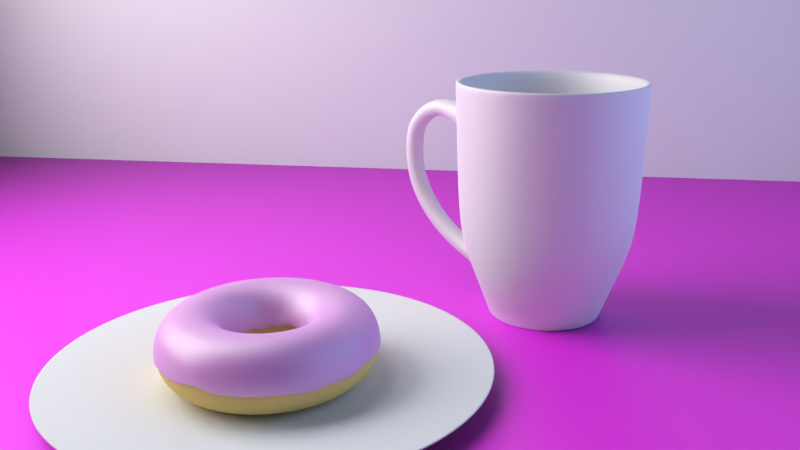 # Source: Donuts.blend  (saved by Blender 2.78.0; exported with 4.5.12 LTS)
import bpy
from mathutils import Matrix  # noqa: F401  (used for matrix-valued properties, if any)

bpy.ops.wm.read_factory_settings(use_empty=True)
scene = bpy.context.scene
scene.name = 'Scene'

# ---- collections
col_collection_1 = bpy.data.collections.new('Collection 1'); scene.collection.children.link(col_collection_1)
col_collection_2 = bpy.data.collections.new('Collection 2'); scene.collection.children.link(col_collection_2)
col_collection_3 = bpy.data.collections.new('Collection 3'); scene.collection.children.link(col_collection_3)
col_collection_3.hide_render = True
col_collection_3.hide_viewport = True

# ---- images (referenced by path relative to the original .blend; pixels are not part of the script)
import os
ASSET_DIR = os.environ.get("B2B_ASSET_DIR", "")  # directory of the original .blend (textures are referenced by path, not embedded)
HERE = os.path.dirname(os.path.abspath(__file__))  # packed textures are extracted next to this script under _unpacked/

def load_image(name, relpath, width, height, colorspace="sRGB"):
    """Load a texture the original file referenced (path relative to the .blend, or extracted next to this script)."""
    p = next((c for c in (os.path.join(HERE, relpath), os.path.join(ASSET_DIR, relpath)) if relpath and os.path.exists(c)), "")
    if p:
        img = bpy.data.images.load(p, check_existing=True)
        img.name = name
    else:  # same state as the original file: an image datablock whose file is absent (Cycles renders it pink)
        img = bpy.data.images.new(name, width, height)
        img.source = "FILE"
        img.filepath = "//" + (relpath or name)
    img.colorspace_settings.name = colorspace
    return img
img_woodfine26_col_3k_jpg_001 = load_image('WoodFine26_COL_3K.jpg.001', 'Texture/Weed1/WoodFine26_COL_3K.jpg', 1024, 1024, 'Non-Color')
img_woodfine26_nrm_3k_jpg_001 = load_image('WoodFine26_NRM_3K.jpg.001', 'Texture/Weed1/WoodFine26_NRM_3K.jpg', 1024, 1024, 'Non-Color')

# ---- materials (node trees are filled in below, after node groups)
mat_material_001 = bpy.data.materials.new('Material.001')
mat_material_001.alpha_threshold = 0.0
mat_material_001.roughness = 0.5
mat_material = bpy.data.materials.new('Material')
mat_material.alpha_threshold = 0.0
mat_material.roughness = 0.5
mat_wood = bpy.data.materials.new('wood')
mat_wood.alpha_threshold = 0.0
mat_wood.roughness = 0.5
mat_material_002 = bpy.data.materials.new('Material.002')
mat_material_002.alpha_threshold = 0.0
mat_material_002.roughness = 0.5
mat_sprinles_violet = bpy.data.materials.new('Sprinles_violet')
mat_sprinles_violet.alpha_threshold = 0.0
mat_sprinles_violet.roughness = 0.5
mat_sprinles_yellow = bpy.data.materials.new('Sprinles_yellow')
mat_sprinles_yellow.alpha_threshold = 0.0
mat_sprinles_yellow.roughness = 0.5
mat_sprinles_red = bpy.data.materials.new('Sprinles_Red')
mat_sprinles_red.alpha_threshold = 0.0
mat_sprinles_red.roughness = 0.5
mat_sprinkles_green = bpy.data.materials.new('Sprinkles_green')
mat_sprinkles_green.alpha_threshold = 0.0
mat_sprinkles_green.roughness = 0.5
mat_sprinles_blue = bpy.data.materials.new('Sprinles_Blue')
mat_sprinles_blue.alpha_threshold = 0.0
mat_sprinles_blue.roughness = 0.5

# ---- material node trees
mat_material_001.use_nodes = True; mat_material_001.node_tree.nodes.clear()
_N = mat_material_001.node_tree.nodes; _L = mat_material_001.node_tree.links
n0 = _N.new('ShaderNodeOutputMaterial'); n0.name = 'Material Output'; n0.location = (319, 300)
n1 = _N.new('ShaderNodeBsdfAnisotropic'); n1.name = 'Glossy BSDF'; n1.location = (-131, 189)
n1.distribution = 'GGX'
n1.inputs[1].default_value = 0.4743
n2 = _N.new('ShaderNodeMixShader'); n2.name = 'Mix Shader'; n2.location = (146, 225)
n2.inputs[0].default_value = 0.2091
n3 = _N.new('ShaderNodeBsdfDiffuse'); n3.name = 'Diffuse BSDF'; n3.location = (-131, 311)
n3.inputs[0].default_value = (0.8, 0.3685, 0.7994, 1.0)
_L.new(n2.outputs[0], n0.inputs[0])
_L.new(n1.outputs[0], n2.inputs[2])
_L.new(n3.outputs[0], n2.inputs[1])
n0.is_active_output = True
mat_material.use_nodes = True; mat_material.node_tree.nodes.clear()
_N = mat_material.node_tree.nodes; _L = mat_material.node_tree.links
n0 = _N.new('ShaderNodeOutputMaterial'); n0.name = 'Material Output'; n0.location = (300, 300)
n1 = _N.new('ShaderNodeBsdfDiffuse'); n1.name = 'Diffuse BSDF'; n1.location = (10, 300)
n1.inputs[0].default_value = (0.8, 0.6, 0.2183, 1.0)
_L.new(n1.outputs[0], n0.inputs[0])
n0.is_active_output = True
mat_wood.use_nodes = True; mat_wood.node_tree.nodes.clear()
_N = mat_wood.node_tree.nodes; _L = mat_wood.node_tree.links
n0 = _N.new('ShaderNodeOutputMaterial'); n0.name = 'Material Output'; n0.location = (516, 300)
n1 = _N.new('ShaderNodeBsdfDiffuse'); n1.name = 'Diffuse BSDF'; n1.location = (10, 300)
n2 = _N.new('ShaderNodeMixShader'); n2.name = 'Mix Shader'; n2.location = (296, 291)
n2.inputs[0].default_value = 0.2
n3 = _N.new('ShaderNodeBsdfAnisotropic'); n3.name = 'Glossy BSDF'; n3.location = (62, 163)
n3.distribution = 'GGX'
n3.inputs[1].default_value = 0.4472
n4 = _N.new('ShaderNodeTexImage'); n4.name = 'Image Texture'; n4.location = (-232, 304)
n4.width = 140
n4.image = img_woodfine26_col_3k_jpg_001
n5 = _N.new('ShaderNodeTexImage'); n5.name = 'Image Texture.001'; n5.location = (-413, -92)
n5.width = 140
n5.image = img_woodfine26_nrm_3k_jpg_001
n6 = _N.new('ShaderNodeNormalMap'); n6.name = 'Normal Map'; n6.location = (-189, 4)
_L.new(n1.outputs[0], n2.inputs[1])
_L.new(n2.outputs[0], n0.inputs[0])
_L.new(n3.outputs[0], n2.inputs[2])
_L.new(n4.outputs[0], n1.inputs[0])
_L.new(n5.outputs[0], n6.inputs[1])
_L.new(n6.outputs[0], n3.inputs[4])
_L.new(n6.outputs[0], n1.inputs[2])
n0.is_active_output = True
mat_material_002.use_nodes = True; mat_material_002.node_tree.nodes.clear()
_N = mat_material_002.node_tree.nodes; _L = mat_material_002.node_tree.links
n0 = _N.new('ShaderNodeOutputMaterial'); n0.name = 'Material Output'; n0.location = (460, 300)
n1 = _N.new('ShaderNodeBsdfDiffuse'); n1.name = 'Diffuse BSDF'; n1.location = (10, 300)
n1.inputs[0].default_value = (0.9888, 0.9038, 1.0, 1.0)
n2 = _N.new('ShaderNodeBsdfAnisotropic'); n2.name = 'Glossy BSDF'; n2.location = (9, 167)
n2.distribution = 'GGX'
n2.inputs[1].default_value = 0.7071
n3 = _N.new('ShaderNodeMixShader'); n3.name = 'Mix Shader'; n3.location = (240, 272)
_L.new(n1.outputs[0], n3.inputs[1])
_L.new(n3.outputs[0], n0.inputs[0])
_L.new(n2.outputs[0], n3.inputs[2])
n0.is_active_output = True
mat_sprinles_violet.use_nodes = True; mat_sprinles_violet.node_tree.nodes.clear()
_N = mat_sprinles_violet.node_tree.nodes; _L = mat_sprinles_violet.node_tree.links
n0 = _N.new('ShaderNodeOutputMaterial'); n0.name = 'Material Output'; n0.location = (460, 300)
n1 = _N.new('ShaderNodeBsdfDiffuse'); n1.name = 'Diffuse BSDF'; n1.location = (10, 300)
n1.inputs[0].default_value = (0.4291, 0.02859, 0.8, 1.0)
n2 = _N.new('ShaderNodeMixShader'); n2.name = 'Mix Shader'; n2.location = (240, 288)
n2.inputs[0].default_value = 0.04
n3 = _N.new('ShaderNodeBsdfAnisotropic'); n3.name = 'Glossy BSDF'; n3.location = (7, 159)
n3.distribution = 'GGX'
n3.inputs[1].default_value = 0.3162
_L.new(n1.outputs[0], n2.inputs[1])
_L.new(n2.outputs[0], n0.inputs[0])
_L.new(n3.outputs[0], n2.inputs[2])
n0.is_active_output = True
mat_sprinles_yellow.use_nodes = True; mat_sprinles_yellow.node_tree.nodes.clear()
_N = mat_sprinles_yellow.node_tree.nodes; _L = mat_sprinles_yellow.node_tree.links
n0 = _N.new('ShaderNodeOutputMaterial'); n0.name = 'Material Output'; n0.location = (460, 300)
n1 = _N.new('ShaderNodeBsdfDiffuse'); n1.name = 'Diffuse BSDF'; n1.location = (10, 300)
n1.inputs[0].default_value = (0.7661, 0.8, 0.03582, 1.0)
n2 = _N.new('ShaderNodeMixShader'); n2.name = 'Mix Shader'; n2.location = (240, 288)
n2.inputs[0].default_value = 0.04
n3 = _N.new('ShaderNodeBsdfAnisotropic'); n3.name = 'Glossy BSDF'; n3.location = (7, 159)
n3.distribution = 'GGX'
n3.inputs[1].default_value = 0.3162
_L.new(n1.outputs[0], n2.inputs[1])
_L.new(n2.outputs[0], n0.inputs[0])
_L.new(n3.outputs[0], n2.inputs[2])
n0.is_active_output = True
mat_sprinles_red.use_nodes = True; mat_sprinles_red.node_tree.nodes.clear()
_N = mat_sprinles_red.node_tree.nodes; _L = mat_sprinles_red.node_tree.links
n0 = _N.new('ShaderNodeOutputMaterial'); n0.name = 'Material Output'; n0.location = (460, 300)
n1 = _N.new('ShaderNodeBsdfDiffuse'); n1.name = 'Diffuse BSDF'; n1.location = (10, 300)
n1.inputs[0].default_value = (0.8, 0.03643, 0.02509, 1.0)
n2 = _N.new('ShaderNodeMixShader'); n2.name = 'Mix Shader'; n2.location = (240, 288)
n2.inputs[0].default_value = 0.04
n3 = _N.new('ShaderNodeBsdfAnisotropic'); n3.name = 'Glossy BSDF'; n3.location = (7, 159)
n3.distribution = 'GGX'
n3.inputs[1].default_value = 0.3162
_L.new(n1.outputs[0], n2.inputs[1])
_L.new(n2.outputs[0], n0.inputs[0])
_L.new(n3.outputs[0], n2.inputs[2])
n0.is_active_output = True
mat_sprinkles_green.use_nodes = True; mat_sprinkles_green.node_tree.nodes.clear()
_N = mat_sprinkles_green.node_tree.nodes; _L = mat_sprinkles_green.node_tree.links
n0 = _N.new('ShaderNodeOutputMaterial'); n0.name = 'Material Output'; n0.location = (460, 300)
n1 = _N.new('ShaderNodeBsdfDiffuse'); n1.name = 'Diffuse BSDF'; n1.location = (10, 300)
n1.inputs[0].default_value = (0.1132, 0.6222, 0.06327, 1.0)
n2 = _N.new('ShaderNodeMixShader'); n2.name = 'Mix Shader'; n2.location = (240, 288)
n2.inputs[0].default_value = 0.04
n3 = _N.new('ShaderNodeBsdfAnisotropic'); n3.name = 'Glossy BSDF'; n3.location = (7, 159)
n3.distribution = 'GGX'
n3.inputs[1].default_value = 0.3162
_L.new(n1.outputs[0], n2.inputs[1])
_L.new(n2.outputs[0], n0.inputs[0])
_L.new(n3.outputs[0], n2.inputs[2])
n0.is_active_output = True
mat_sprinles_blue.use_nodes = True; mat_sprinles_blue.node_tree.nodes.clear()
_N = mat_sprinles_blue.node_tree.nodes; _L = mat_sprinles_blue.node_tree.links
n0 = _N.new('ShaderNodeOutputMaterial'); n0.name = 'Material Output'; n0.location = (460, 300)
n1 = _N.new('ShaderNodeBsdfDiffuse'); n1.name = 'Diffuse BSDF'; n1.location = (10, 300)
n1.inputs[0].default_value = (0.2064, 0.3274, 0.8, 1.0)
n2 = _N.new('ShaderNodeMixShader'); n2.name = 'Mix Shader'; n2.location = (240, 288)
n2.inputs[0].default_value = 0.04
n3 = _N.new('ShaderNodeBsdfAnisotropic'); n3.name = 'Glossy BSDF'; n3.location = (7, 159)
n3.distribution = 'GGX'
n3.inputs[1].default_value = 0.3162
_L.new(n1.outputs[0], n2.inputs[1])
_L.new(n2.outputs[0], n0.inputs[0])
_L.new(n3.outputs[0], n2.inputs[2])
n0.is_active_output = True

# ---- world
world_world = bpy.data.worlds.new('World'); scene.world = world_world
world_world.use_nodes = True; world_world.node_tree.nodes.clear()
_N = world_world.node_tree.nodes; _L = world_world.node_tree.links
n0 = _N.new('ShaderNodeOutputWorld'); n0.name = 'World Output'; n0.location = (300, 300)
n1 = _N.new('ShaderNodeBackground'); n1.name = 'Background'; n1.location = (10, 300)
n1.inputs[0].default_value = (0.0, 0.0, 0.0, 1.0)
n1.inputs[1].default_value = 0.0
_L.new(n1.outputs[0], n0.inputs[0])
n0.is_active_output = True
world_world.color = (0.05088, 0.05088, 0.05088)
world_world.use_sun_shadow = False
world_world.sun_shadow_jitter_overblur = 0.0
world_world.cycles.sampling_method = 'MANUAL'

# ---- cameras
cam_camera = bpy.data.cameras.new('Camera')
cam_camera.clip_end = 100.0
cam_camera.lens = 35.0
cam_camera.sensor_width = 32.0
cam_camera.sensor_height = 18.0
cam_camera.ortho_scale = 7.314
cam_camera.dof.focus_distance = 0.0

# ---- lights
light_area_002 = bpy.data.lights.new('Area.002', 'AREA')
light_area_002.transmission_factor = 0.0
light_area_002.energy = 785.4
light_area_002.shadow_buffer_clip_start = 0.5
light_area_002.shadow_soft_size = 10.0
light_area_002.shadow_maximum_resolution = 0.006
light_area_002.use_absolute_resolution = True
light_area_002.size = 10.0
light_area_002.size_y = 0.1
light_area_001 = bpy.data.lights.new('Area.001', 'AREA')
light_area_001.color = (0.4125, 0.6212, 1.0)
light_area_001.transmission_factor = 0.0
light_area_001.energy = 1571.0
light_area_001.shadow_buffer_clip_start = 0.5
light_area_001.shadow_soft_size = 20.0
light_area_001.shadow_maximum_resolution = 0.006
light_area_001.use_absolute_resolution = True
light_area_001.size = 20.0
light_area_001.size_y = 0.1
light_area = bpy.data.lights.new('Area', 'AREA')
light_area.transmission_factor = 0.0
light_area.energy = 3142.0
light_area.shadow_buffer_clip_start = 0.5
light_area.shadow_soft_size = 15.29
light_area.shadow_maximum_resolution = 0.006
light_area.use_absolute_resolution = True
light_area.size = 15.29
light_area.size_y = 0.1

# ---- meshes
me_circle_001 = bpy.data.meshes.new('Circle.001')
me_circle_001.from_pydata([(7.848e-08, 0.7945, 0.0), (-0.155, 0.7792, 0.0), (-0.304, 0.734, 0.0), (-0.4414, 0.6606, 0.0), (-0.5618, 0.5618, 0.0), (-0.6606, 0.4414, 0.0), (-0.734, 0.304, 0.0), (-0.7792, 0.155, 0.0), (-0.7945, 4.395e-08, 0.0), (-0.7792, -0.155, 0.0), (-0.734, -0.304, 0.0), (-0.6606, -0.4414, 0.0), (-0.5618, -0.5618, 0.0), (-0.4414, -0.6606, 0.0), (-0.304, -0.734, 0.0), (-0.155, -0.7792, 0.0), (2.628e-07, -0.7945, 0.0), (0.155, -0.7792, 0.0), (0.304, -0.734, 0.0), (0.4414, -0.6606, 0.0), (0.5618, -0.5618, 0.0), (0.6606, -0.4414, 0.0), (0.734, -0.304, 0.0), (0.7792, -0.155, 0.0), (0.7945, 7.779e-07, 0.0), (0.7792, 0.155, 0.0), (0.734, 0.304, 0.0), (0.6606, 0.4414, 0.0), (0.5618, 0.5618, 0.0), (0.4414, 0.6606, 0.0), (0.304, 0.734, 0.0), (0.155, 0.7792, 0.0), (1.358e-07, 2.144, 0.1457), (-0.4183, 2.103, 0.1457), (-0.8205, 1.981, 0.1457), (-1.191, 1.783, 0.1457), (-1.516, 1.516, 0.1457), (-1.783, 1.191, 0.1457), (-1.981, 0.8205, 0.1457), (-2.103, 0.4183, 0.1457), (-2.144, -1.641e-07, 0.1457), (-2.103, -0.4183, 0.1457), (-1.981, -0.8205, 0.1457), (-1.783, -1.191, 0.1457), (-1.516, -1.516, 0.1457), (-1.191, -1.783, 0.1457), (-0.8205, -1.981, 0.1457), (-0.4183, -2.103, 0.1457), (8.344e-07, -2.144, 0.1457), (0.4183, -2.103, 0.1457), (0.8205, -1.981, 0.1457), (1.191, -1.783, 0.1457), (1.516, -1.516, 0.1457), (1.783, -1.191, 0.1457), (1.981, -0.8205, 0.1457), (2.103, -0.4183, 0.1457), (2.144, 1.744e-06, 0.1457), (2.103, 0.4183, 0.1457), (1.981, 0.8205, 0.1457), (1.783, 1.191, 0.1457), (1.516, 1.516, 0.1457), (1.191, 1.783, 0.1457), (0.8205, 1.981, 0.1457), (0.4183, 2.103, 0.1457), (-0.1951, 0.9808, 0.0), (0.0, 1.0, 0.0), (-0.3827, 0.9239, 0.0), (-0.5556, 0.8315, 0.0), (-0.7071, 0.7071, 0.0), (-0.8315, 0.5556, 0.0), (-0.9239, 0.3827, 0.0), (-0.9808, 0.1951, 0.0), (-1.0, 7.55e-08, 0.0), (-0.9808, -0.1951, 0.0), (-0.9239, -0.3827, 0.0), (-0.8315, -0.5556, 0.0), (-0.7071, -0.7071, 0.0), (-0.5556, -0.8315, 0.0), (-0.3827, -0.9239, 0.0), (-0.1951, -0.9808, 0.0), (3.258e-07, -1.0, 0.0), (0.1951, -0.9808, 0.0), (0.3827, -0.9239, 0.0), (0.5556, -0.8315, 0.0), (0.7071, -0.7071, 0.0), (0.8315, -0.5556, 0.0), (0.9239, -0.3827, 0.0), (0.9808, -0.1951, 0.0), (1.0, 9.656e-07, 0.0), (0.9808, 0.1951, 0.0), (0.9239, 0.3827, 0.0), (0.8315, 0.5556, 0.0), (0.7071, 0.7071, 0.0), (0.5556, 0.8315, 0.0), (0.3827, 0.9239, 0.0), (0.1951, 0.9808, 0.0), (-1.167, 1.746, 0.1401), (-0.8037, 1.94, 0.1401), (0.8037, 1.94, 0.1401), (1.167, 1.746, 0.1401), (0.4097, -2.06, 0.1401), (8.149e-07, -2.1, 0.1401), (-1.485, 1.485, 0.1401), (0.4097, 2.06, 0.1401), (0.8037, -1.94, 0.1401), (-1.746, 1.167, 0.1401), (1.306e-07, 2.1, 0.1401), (1.167, -1.746, 0.1401), (-1.94, 0.8037, 0.1401), (1.485, -1.485, 0.1401), (-2.06, 0.4097, 0.1401), (1.746, -1.167, 0.1401), (-2.1, -1.549e-07, 0.1401), (1.94, -0.8037, 0.1401), (-2.06, -0.4097, 0.1401), (2.06, -0.4097, 0.1401), (-1.94, -0.8037, 0.1401), (2.1, 1.714e-06, 0.1401), (-1.746, -1.167, 0.1401), (2.06, 0.4097, 0.1401), (-1.485, -1.485, 0.1401), (1.94, 0.8037, 0.1401), (-1.167, -1.746, 0.1401), (1.746, 1.167, 0.1401), (-0.8037, -1.94, 0.1401), (-0.4097, 2.06, 0.1401), (1.485, 1.485, 0.1401), (-0.4097, -2.06, 0.1401)], [], [(0, 31, 30, 29, 28, 27, 26, 25, 24, 23, 22, 21, 20, 19, 18, 17, 16, 15, 14, 13, 12, 11, 10, 9, 8, 7, 6, 5, 4, 3, 2, 1), (97, 96, 35, 34), (99, 98, 62, 61), (101, 100, 49, 48), (96, 102, 36, 35), (98, 103, 63, 62), (100, 104, 50, 49), (102, 105, 37, 36), (103, 106, 32, 63), (104, 107, 51, 50), (105, 108, 38, 37), (107, 109, 52, 51), (108, 110, 39, 38), (109, 111, 53, 52), (110, 112, 40, 39), (111, 113, 54, 53), (112, 114, 41, 40), (113, 115, 55, 54), (114, 116, 42, 41), (115, 117, 56, 55), (116, 118, 43, 42), (117, 119, 57, 56), (118, 120, 44, 43), (119, 121, 58, 57), (120, 122, 45, 44), (121, 123, 59, 58), (122, 124, 46, 45), (106, 125, 33, 32), (123, 126, 60, 59), (124, 127, 47, 46), (125, 97, 34, 33), (126, 99, 61, 60), (127, 101, 48, 47), (0, 1, 64, 65), (1, 2, 66, 64), (2, 3, 67, 66), (3, 4, 68, 67), (4, 5, 69, 68), (5, 6, 70, 69), (6, 7, 71, 70), (7, 8, 72, 71), (8, 9, 73, 72), (9, 10, 74, 73), (10, 11, 75, 74), (11, 12, 76, 75), (12, 13, 77, 76), (13, 14, 78, 77), (14, 15, 79, 78), (15, 16, 80, 79), (16, 17, 81, 80), (17, 18, 82, 81), (18, 19, 83, 82), (19, 20, 84, 83), (20, 21, 85, 84), (21, 22, 86, 85), (22, 23, 87, 86), (23, 24, 88, 87), (24, 25, 89, 88), (25, 26, 90, 89), (26, 27, 91, 90), (27, 28, 92, 91), (28, 29, 93, 92), (29, 30, 94, 93), (30, 31, 95, 94), (31, 0, 65, 95), (79, 80, 101, 127), (92, 93, 99, 126), (64, 66, 97, 125), (78, 79, 127, 124), (91, 92, 126, 123), (65, 64, 125, 106), (77, 78, 124, 122), (90, 91, 123, 121), (76, 77, 122, 120), (89, 90, 121, 119), (75, 76, 120, 118), (88, 89, 119, 117), (74, 75, 118, 116), (87, 88, 117, 115), (73, 74, 116, 114), (86, 87, 115, 113), (72, 73, 114, 112), (85, 86, 113, 111), (71, 72, 112, 110), (84, 85, 111, 109), (70, 71, 110, 108), (83, 84, 109, 107), (69, 70, 108, 105), (82, 83, 107, 104), (95, 65, 106, 103), (68, 69, 105, 102), (81, 82, 104, 100), (94, 95, 103, 98), (67, 68, 102, 96), (80, 81, 100, 101), (93, 94, 98, 99), (66, 67, 96, 97)])
me_circle_001.polygons.foreach_set('use_smooth', [True] * 97)
me_circle_001.use_remesh_preserve_volume = False
me_circle_001.use_remesh_preserve_attributes = False
me_circle_001.use_mirror_vertex_groups = False
me_circle_001.update()
me_torus_001 = bpy.data.meshes.new('Torus.001')
me_torus_001.from_pydata([(1.446, -6.221e-10, -0.03168), (0.6016, 0.0, 0.23), (1.428, 0.2262, -0.09828), (1.381, 0.2188, 0.23), (1.375, 0.4468, -0.08076), (1.33, 0.4321, 0.23), (1.17, 0.3801, 0.3984), (0.7323, 0.2379, 0.3984), (0.5722, 0.1859, 0.23), (0.5143, 0.1671, -0.02142), (1.288, 0.6564, -0.07664), (1.246, 0.6348, 0.23), (1.096, 0.5584, 0.3984), (0.891, 0.454, 0.46), (0.6861, 0.3496, 0.3984), (0.4807, 0.2449, -0.01903), (1.131, 0.8219, 0.23), (0.809, 0.5878, 0.46), (0.6229, 0.4526, 0.3984), (0.4364, 0.317, -0.06267), (1.022, 1.022, -0.01186), (0.9888, 0.9888, 0.23), (0.8697, 0.8697, 0.3984), (0.8499, 1.17, -0.03114), (0.4526, 0.6229, 0.3984), (0.3536, 0.4867, 0.23), (0.6348, 1.246, 0.23), (0.3496, 0.6861, 0.3984), (0.2731, 0.5361, 0.23), (0.4321, 1.33, 0.23), (0.309, 0.9511, 0.46), (0.2379, 0.7323, 0.3984), (0.1859, 0.5722, 0.23), (0.1924, 1.215, 0.3984), (1.175e-07, 1.446, -0.01884), (2.98e-08, 0.77, 0.3984), (2.98e-08, 0.6016, 0.23), (2.984e-08, 0.54, -0.05695), (-0.2262, 1.428, -0.04802), (-0.2188, 1.381, 0.23), (-0.1924, 1.215, 0.3984), (-0.1205, 0.7605, 0.3984), (-0.09412, 0.5942, 0.23), (-0.08417, 0.5314, -0.04873), (-0.3801, 1.17, 0.3984), (-0.6348, 1.246, 0.23), (-0.5584, 1.096, 0.3984), (-0.8499, 1.17, -0.05845), (-0.8219, 1.131, 0.23), (-0.723, 0.9951, 0.3984), (-0.3536, 0.4867, 0.23), (-0.3154, 0.4341, -0.0618), (-1.022, 1.022, -0.01858), (-0.8697, 0.8697, 0.3984), (-0.7071, 0.7071, 0.46), (-0.5445, 0.5445, 0.3984), (-0.4254, 0.4254, 0.23), (-0.3821, 0.3821, -0.03119), (-1.131, 0.8219, 0.23), (-0.4343, 0.3156, -0.08633), (-1.288, 0.6564, -0.04081), (-1.246, 0.6348, 0.23), (-0.891, 0.454, 0.46), (-1.33, 0.4321, 0.23), (-1.17, 0.3801, 0.3984), (-0.9511, 0.309, 0.46), (-0.5722, 0.1859, 0.23), (-0.5103, 0.1658, -0.02685), (-1.428, 0.2262, -0.07638), (-1.215, 0.1924, 0.3984), (-0.9877, 0.1564, 0.46), (-0.5942, 0.09412, 0.23), (-1.446, 1.258e-07, -0.004425), (-0.77, 6.732e-08, 0.3984), (-0.5342, 4.62e-08, -0.05492), (-0.9877, -0.1564, 0.46), (-0.5942, -0.09412, 0.23), (-1.375, -0.4468, -0.06813), (-1.33, -0.4321, 0.23), (-1.17, -0.3801, 0.3984), (-0.9511, -0.309, 0.46), (-0.7323, -0.2379, 0.3984), (-1.288, -0.6564, -0.08415), (-0.891, -0.454, 0.46), (-0.6229, -0.4526, 0.3984), (-0.437, -0.3175, -0.0007811), (-1.022, -1.022, -0.06073), (-0.4254, -0.4254, 0.23), (-0.3812, -0.3812, -0.01004), (-0.8499, -1.17, -0.08244), (-0.6564, -1.288, -0.05031), (-0.2731, -0.5361, 0.23), (-0.4468, -1.375, -0.001895), (-0.4321, -1.33, 0.23), (-0.3801, -1.17, 0.3984), (-0.309, -0.9511, 0.46), (-0.2379, -0.7323, 0.3984), (-0.2262, -1.428, -0.07356), (-0.2188, -1.381, 0.23), (-0.1924, -1.215, 0.3984), (-0.1205, -0.7605, 0.3984), (-0.08369, -0.5284, -0.04767), (1.175e-07, -1.446, -0.07508), (1.788e-07, -1.398, 0.23), (8.941e-08, -1.0, 0.46), (2.98e-08, -0.77, 0.3984), (2.98e-08, -0.6016, 0.23), (2.967e-08, -0.5391, -0.08012), (0.2262, -1.428, -0.08174), (0.1924, -1.215, 0.3984), (0.1564, -0.9877, 0.46), (0.09412, -0.5942, 0.23), (0.08361, -0.5279, -0.06552), (0.4468, -1.375, -0.07739), (0.4321, -1.33, 0.23), (0.3801, -1.17, 0.3984), (0.309, -0.9511, 0.46), (0.2379, -0.7323, 0.3984), (0.1859, -0.5722, 0.23), (0.1666, -0.5128, -0.01054), (0.6564, -1.288, -0.07924), (0.6348, -1.246, 0.23), (0.5584, -1.096, 0.3984), (0.3496, -0.6861, 0.3984), (0.2731, -0.5361, 0.23), (0.8499, -1.17, -0.1215), (0.8219, -1.131, 0.23), (0.3166, -0.4357, -0.01954), (0.8697, -0.8697, 0.3984), (0.4254, -0.4254, 0.23), (0.381, -0.381, -0.06016), (1.17, -0.8499, -0.07252), (1.131, -0.8219, 0.23), (0.9951, -0.723, 0.3984), (0.809, -0.5878, 0.46), (0.4867, -0.3536, 0.23), (1.288, -0.6564, -0.1011), (0.891, -0.454, 0.46), (0.477, -0.2431, -0.02682), (1.375, -0.4468, -0.02417), (1.17, -0.3801, 0.3984), (0.9511, -0.309, 0.46), (0.5109, -0.166, -0.01749), (1.381, -0.2188, 0.23), (1.215, -0.1924, 0.3984), (0.9877, -0.1564, 0.46), (1.398, 0.0, 0.23), (1.23, 0.0, 0.3984), (1.0, 0.0, 0.46), (0.77, 0.0, 0.3984), (0.5364, -3.027e-10, -0.08362), (1.215, 0.1924, 0.3984), (0.9877, 0.1564, 0.46), (0.7605, 0.1205, 0.3984), (0.5942, 0.09412, 0.23), (0.5338, 0.08454, -0.08094), (0.9511, 0.309, 0.46), (0.5361, 0.2731, 0.23), (1.17, 0.8499, -0.01369), (0.9951, 0.723, 0.3984), (0.4867, 0.3536, 0.23), (0.7071, 0.7071, 0.46), (0.5445, 0.5445, 0.3984), (0.4254, 0.4254, 0.23), (0.3789, 0.3789, -0.01511), (0.8219, 1.131, 0.23), (0.723, 0.9951, 0.3984), (0.5878, 0.809, 0.46), (0.3163, 0.4354, -0.07689), (0.6564, 1.288, -0.0702), (0.5584, 1.096, 0.3984), (0.454, 0.891, 0.46), (0.2432, 0.4773, -0.01217), (0.4468, 1.375, -0.03207), (0.3801, 1.17, 0.3984), (0.1665, 0.5124, -0.002174), (0.2262, 1.428, -0.06609), (0.2188, 1.381, 0.23), (0.1564, 0.9877, 0.46), (0.1205, 0.7605, 0.3984), (0.09412, 0.5942, 0.23), (0.08385, 0.5294, -0.009485), (1.788e-07, 1.398, 0.23), (1.788e-07, 1.23, 0.3984), (8.941e-08, 1.0, 0.46), (-0.1564, 0.9877, 0.46), (-0.4468, 1.375, -0.06011), (-0.4321, 1.33, 0.23), (-0.309, 0.9511, 0.46), (-0.2379, 0.7323, 0.3984), (-0.1859, 0.5722, 0.23), (-0.1661, 0.5112, -0.03649), (-0.6564, 1.288, -0.01284), (-0.454, 0.891, 0.46), (-0.3496, 0.6861, 0.3984), (-0.2731, 0.5361, 0.23), (-0.2437, 0.4782, -0.0851), (-0.5878, 0.809, 0.46), (-0.4526, 0.6229, 0.3984), (-0.9888, 0.9888, 0.23), (-1.17, 0.8499, -0.02052), (-0.9951, 0.723, 0.3984), (-0.809, 0.5878, 0.46), (-0.6229, 0.4526, 0.3984), (-0.4867, 0.3536, 0.23), (-1.096, 0.5584, 0.3984), (-0.6861, 0.3496, 0.3984), (-0.5361, 0.2731, 0.23), (-0.479, 0.2441, -0.07318), (-1.375, 0.4468, -0.07904), (-0.7323, 0.2379, 0.3984), (-1.381, 0.2188, 0.23), (-0.7605, 0.1205, 0.3984), (-0.532, 0.08426, -0.018), (-1.398, 1.222e-07, 0.23), (-1.23, 1.075e-07, 0.3984), (-1.0, 8.742e-08, 0.46), (-0.6016, 5.26e-08, 0.23), (-1.428, -0.2262, -0.08513), (-1.381, -0.2188, 0.23), (-1.215, -0.1924, 0.3984), (-0.7605, -0.1205, 0.3984), (-0.5305, -0.08403, -0.01456), (-0.5722, -0.1859, 0.23), (-0.5089, -0.1654, -0.0305), (-1.246, -0.6348, 0.23), (-1.096, -0.5584, 0.3984), (-0.6861, -0.3496, 0.3984), (-0.5361, -0.2731, 0.23), (-0.4805, -0.2448, -0.06814), (-1.17, -0.8499, -0.06542), (-1.131, -0.8219, 0.23), (-0.9951, -0.723, 0.3984), (-0.809, -0.5878, 0.46), (-0.4867, -0.3536, 0.23), (-0.9888, -0.9888, 0.23), (-0.8697, -0.8697, 0.3984), (-0.7071, -0.7071, 0.46), (-0.5445, -0.5445, 0.3984), (-0.8219, -1.131, 0.23), (-0.723, -0.9951, 0.3984), (-0.5878, -0.809, 0.46), (-0.4526, -0.6229, 0.3984), (-0.3536, -0.4867, 0.23), (-0.3173, -0.4367, -0.03109), (-0.6348, -1.246, 0.23), (-0.5584, -1.096, 0.3984), (-0.454, -0.891, 0.46), (-0.3496, -0.6861, 0.3984), (-0.245, -0.4808, -0.0582), (-0.1859, -0.5722, 0.23), (-0.1651, -0.508, -0.05534), (-0.1564, -0.9877, 0.46), (-0.09412, -0.5942, 0.23), (1.788e-07, -1.23, 0.3984), (0.2188, -1.381, 0.23), (0.1205, -0.7605, 0.3984), (0.454, -0.891, 0.46), (0.2437, -0.4783, -0.09564), (0.723, -0.9951, 0.3984), (0.5878, -0.809, 0.46), (0.4526, -0.6229, 0.3984), (0.3536, -0.4867, 0.23), (1.022, -1.022, -0.08067), (0.9888, -0.9888, 0.23), (0.7071, -0.7071, 0.46), (0.5445, -0.5445, 0.3984), (0.6229, -0.4526, 0.3984), (0.4349, -0.3159, -0.04169), (1.246, -0.6348, 0.23), (1.096, -0.5584, 0.3984), (0.6861, -0.3496, 0.3984), (0.5361, -0.2731, 0.23), (1.33, -0.4321, 0.23), (0.7323, -0.2379, 0.3984), (0.5722, -0.1859, 0.23), (1.428, -0.2262, -0.06909), (0.7605, -0.1205, 0.3984), (0.5942, -0.09412, 0.23), (0.5326, -0.08436, -0.07992)], [], [(0, 146, 3, 2), (146, 147, 151, 3), (149, 1, 154, 153), (1, 150, 155, 154), (2, 3, 5, 4), (3, 151, 6, 5), (151, 152, 156, 6), (152, 153, 7, 156), (153, 154, 8, 7), (154, 155, 9, 8), (4, 5, 11, 10), (5, 6, 12, 11), (6, 156, 13, 12), (156, 7, 14, 13), (7, 8, 157, 14), (8, 9, 15, 157), (10, 11, 16, 158), (11, 12, 159, 16), (12, 13, 17, 159), (13, 14, 18, 17), (14, 157, 160, 18), (157, 15, 19, 160), (158, 16, 21, 20), (16, 159, 22, 21), (159, 17, 161, 22), (17, 18, 162, 161), (18, 160, 163, 162), (160, 19, 164, 163), (20, 21, 165, 23), (21, 22, 166, 165), (22, 161, 167, 166), (161, 162, 24, 167), (162, 163, 25, 24), (163, 164, 168, 25), (23, 165, 26, 169), (165, 166, 170, 26), (167, 24, 27, 171), (24, 25, 28, 27), (25, 168, 172, 28), (169, 26, 29, 173), (26, 170, 174, 29), (170, 171, 30, 174), (171, 27, 31, 30), (27, 28, 32, 31), (28, 172, 175, 32), (173, 29, 177, 176), (29, 174, 33, 177), (174, 30, 178, 33), (30, 31, 179, 178), (31, 32, 180, 179), (32, 175, 181, 180), (176, 177, 182, 34), (177, 33, 183, 182), (33, 178, 184, 183), (178, 179, 35, 184), (179, 180, 36, 35), (180, 181, 37, 36), (34, 182, 39, 38), (182, 183, 40, 39), (183, 184, 185, 40), (184, 35, 41, 185), (35, 36, 42, 41), (36, 37, 43, 42), (38, 39, 187, 186), (39, 40, 44, 187), (40, 185, 188, 44), (185, 41, 189, 188), (41, 42, 190, 189), (42, 43, 191, 190), (186, 187, 45, 192), (187, 44, 46, 45), (44, 188, 193, 46), (192, 45, 48, 47), (45, 46, 49, 48), (46, 193, 197, 49), (194, 195, 50, 198), (195, 196, 51, 50), (47, 48, 199, 52), (48, 49, 53, 199), (49, 197, 54, 53), (197, 198, 55, 54), (198, 50, 56, 55), (50, 51, 57, 56), (52, 199, 58, 200), (199, 53, 201, 58), (53, 54, 202, 201), (54, 55, 203, 202), (55, 56, 204, 203), (56, 57, 59, 204), (200, 58, 61, 60), (58, 201, 205, 61), (201, 202, 62, 205), (202, 203, 206, 62), (204, 59, 208, 207), (60, 61, 63, 209), (61, 205, 64, 63), (205, 62, 65, 64), (62, 206, 210, 65), (206, 207, 66, 210), (207, 208, 67, 66), (209, 63, 211, 68), (63, 64, 69, 211), (64, 65, 70, 69), (65, 210, 212, 70), (210, 66, 71, 212), (66, 67, 213, 71), (68, 211, 214, 72), (211, 69, 215, 214), (69, 70, 216, 215), (70, 212, 73, 216), (212, 71, 217, 73), (71, 213, 74, 217), (72, 214, 219, 218), (215, 216, 75, 220), (216, 73, 221, 75), (73, 217, 76, 221), (217, 74, 222, 76), (218, 219, 78, 77), (219, 220, 79, 78), (220, 75, 80, 79), (75, 221, 81, 80), (221, 76, 223, 81), (76, 222, 224, 223), (77, 78, 225, 82), (78, 79, 226, 225), (79, 80, 83, 226), (80, 81, 227, 83), (81, 223, 228, 227), (82, 225, 231, 230), (226, 83, 233, 232), (83, 227, 84, 233), (227, 228, 234, 84), (228, 229, 85, 234), (230, 231, 235, 86), (233, 84, 238, 237), (84, 234, 87, 238), (234, 85, 88, 87), (86, 235, 239, 89), (238, 87, 243, 242), (87, 88, 244, 243), (89, 239, 245, 90), (242, 243, 91, 248), (243, 244, 249, 91), (90, 245, 93, 92), (245, 246, 94, 93), (246, 247, 95, 94), (247, 248, 96, 95), (248, 91, 250, 96), (91, 249, 251, 250), (92, 93, 98, 97), (93, 94, 99, 98), (94, 95, 252, 99), (95, 96, 100, 252), (96, 250, 253, 100), (250, 251, 101, 253), (97, 98, 103, 102), (98, 99, 254, 103), (99, 252, 104, 254), (252, 100, 105, 104), (100, 253, 106, 105), (253, 101, 107, 106), (102, 103, 255, 108), (103, 254, 109, 255), (254, 104, 110, 109), (104, 105, 256, 110), (105, 106, 111, 256), (106, 107, 112, 111), (108, 255, 114, 113), (255, 109, 115, 114), (109, 110, 116, 115), (110, 256, 117, 116), (256, 111, 118, 117), (111, 112, 119, 118), (113, 114, 121, 120), (114, 115, 122, 121), (115, 116, 257, 122), (116, 117, 123, 257), (117, 118, 124, 123), (118, 119, 258, 124), (120, 121, 126, 125), (121, 122, 259, 126), (122, 257, 260, 259), (257, 123, 261, 260), (123, 124, 262, 261), (124, 258, 127, 262), (125, 126, 264, 263), (126, 259, 128, 264), (259, 260, 265, 128), (261, 262, 129, 266), (262, 127, 130, 129), (263, 264, 132, 131), (264, 128, 133, 132), (128, 265, 134, 133), (265, 266, 267, 134), (266, 129, 135, 267), (129, 130, 268, 135), (131, 132, 269, 136), (132, 133, 270, 269), (133, 134, 137, 270), (134, 267, 271, 137), (267, 135, 272, 271), (135, 268, 138, 272), (136, 269, 273, 139), (269, 270, 140, 273), (270, 137, 141, 140), (137, 271, 274, 141), (272, 138, 142, 275), (139, 273, 143, 276), (273, 140, 144, 143), (140, 141, 145, 144), (141, 274, 277, 145), (275, 142, 279, 278), (276, 143, 146, 0), (143, 144, 147, 146), (144, 145, 148, 147), (145, 277, 149, 148), (277, 278, 1, 149), (278, 279, 150, 1), (147, 148, 152, 151), (148, 149, 153, 152), (166, 167, 171, 170), (188, 189, 194, 193), (189, 190, 195, 194), (190, 191, 196, 195), (193, 194, 198, 197), (203, 204, 207, 206), (214, 215, 220, 219), (223, 224, 229, 228), (225, 226, 232, 231), (231, 232, 236, 235), (232, 233, 237, 236), (235, 236, 240, 239), (236, 237, 241, 240), (237, 238, 242, 241), (239, 240, 246, 245), (240, 241, 247, 246), (241, 242, 248, 247), (260, 261, 266, 265), (271, 272, 275, 274), (274, 275, 278, 277)])
me_torus_001.polygons.foreach_set('use_smooth', [True] * 240)
me_torus_001.materials.append(mat_material_001)
me_torus_001.use_remesh_preserve_volume = False
me_torus_001.use_remesh_preserve_attributes = False
me_torus_001.use_mirror_vertex_groups = False
me_torus_001.update()
me_torus = bpy.data.meshes.new('Torus')
me_torus.from_pydata([(1.46, 0.0, 0.0), (0.6016, 0.0, 0.23), (0.6016, 0.0, -0.23), (0.77, 0.0, -0.3984), (1.0, 0.0, -0.46), (1.23, 0.0, -0.3984), (1.398, 0.0, -0.23), (1.442, 0.2284, 0.0), (1.381, 0.2188, 0.23), (0.5942, 0.09412, -0.23), (0.7605, 0.1205, -0.3984), (0.9877, 0.1564, -0.46), (1.215, 0.1924, -0.3984), (1.381, 0.2188, -0.23), (1.389, 0.4512, 0.0), (1.33, 0.4321, 0.23), (1.17, 0.3801, 0.3984), (0.7323, 0.2379, 0.3984), (0.5722, 0.1859, 0.23), (0.5136, 0.1669, 5.633e-17), (0.5722, 0.1859, -0.23), (0.7323, 0.2379, -0.3984), (0.9511, 0.309, -0.46), (1.17, 0.3801, -0.3984), (1.33, 0.4321, -0.23), (1.301, 0.6628, 0.0), (1.246, 0.6348, 0.23), (1.096, 0.5584, 0.3984), (0.891, 0.454, 0.46), (0.6861, 0.3496, 0.3984), (0.4811, 0.2452, 5.633e-17), (0.5361, 0.2731, -0.23), (0.6861, 0.3496, -0.3984), (0.891, 0.454, -0.46), (1.096, 0.5584, -0.3984), (1.246, 0.6348, -0.23), (1.131, 0.8219, 0.23), (0.809, 0.5878, 0.46), (0.6229, 0.4526, 0.3984), (0.4369, 0.3174, 5.633e-17), (0.4867, 0.3536, -0.23), (0.6229, 0.4526, -0.3984), (0.809, 0.5878, -0.46), (0.9951, 0.723, -0.3984), (1.131, 0.8219, -0.23), (1.032, 1.032, 0.0), (0.9888, 0.9888, 0.23), (0.8697, 0.8697, 0.3984), (0.4254, 0.4254, -0.23), (0.5445, 0.5445, -0.3984), (0.7071, 0.7071, -0.46), (0.8697, 0.8697, -0.3984), (0.9888, 0.9888, -0.23), (0.8582, 1.181, 0.0), (0.4526, 0.6229, 0.3984), (0.3536, 0.4867, 0.23), (0.3536, 0.4867, -0.23), (0.4526, 0.6229, -0.3984), (0.5878, 0.809, -0.46), (0.723, 0.9951, -0.3984), (0.8219, 1.131, -0.23), (0.6348, 1.246, 0.23), (0.3496, 0.6861, 0.3984), (0.2731, 0.5361, 0.23), (0.2731, 0.5361, -0.23), (0.3496, 0.6861, -0.3984), (0.454, 0.891, -0.46), (0.5584, 1.096, -0.3984), (0.6348, 1.246, -0.23), (0.4321, 1.33, 0.23), (0.309, 0.9511, 0.46), (0.2379, 0.7323, 0.3984), (0.1859, 0.5722, 0.23), (0.1859, 0.5722, -0.23), (0.2379, 0.7323, -0.3984), (0.309, 0.9511, -0.46), (0.3801, 1.17, -0.3984), (0.4321, 1.33, -0.23), (0.1924, 1.215, 0.3984), (0.09412, 0.5942, -0.23), (0.1205, 0.7605, -0.3984), (0.1564, 0.9877, -0.46), (0.1924, 1.215, -0.3984), (0.2188, 1.381, -0.23), (1.192e-07, 1.46, 0.0), (2.98e-08, 0.77, 0.3984), (2.98e-08, 0.6016, 0.23), (2.98e-08, 0.54, 5.633e-17), (2.98e-08, 0.6016, -0.23), (2.98e-08, 0.77, -0.3984), (8.941e-08, 1.0, -0.46), (1.788e-07, 1.23, -0.3984), (1.788e-07, 1.398, -0.23), (-0.2284, 1.442, 0.0), (-0.2188, 1.381, 0.23), (-0.1924, 1.215, 0.3984), (-0.1205, 0.7605, 0.3984), (-0.09412, 0.5942, 0.23), (-0.08447, 0.5334, 5.633e-17), (-0.09412, 0.5942, -0.23), (-0.1205, 0.7605, -0.3984), (-0.1564, 0.9877, -0.46), (-0.1924, 1.215, -0.3984), (-0.2188, 1.381, -0.23), (-0.3801, 1.17, 0.3984), (-0.1859, 0.5722, -0.23), (-0.2379, 0.7323, -0.3984), (-0.309, 0.9511, -0.46), (-0.3801, 1.17, -0.3984), (-0.4321, 1.33, -0.23), (-0.6348, 1.246, 0.23), (-0.5584, 1.096, 0.3984), (-0.2731, 0.5361, -0.23), (-0.3496, 0.6861, -0.3984), (-0.454, 0.891, -0.46), (-0.5584, 1.096, -0.3984), (-0.6348, 1.246, -0.23), (-0.8582, 1.181, 0.0), (-0.8219, 1.131, 0.23), (-0.723, 0.9951, 0.3984), (-0.3536, 0.4867, 0.23), (-0.3174, 0.4369, 5.633e-17), (-0.3536, 0.4867, -0.23), (-0.4526, 0.6229, -0.3984), (-0.5878, 0.809, -0.46), (-0.723, 0.9951, -0.3984), (-0.8219, 1.131, -0.23), (-1.032, 1.032, 0.0), (-0.8697, 0.8697, 0.3984), (-0.7071, 0.7071, 0.46), (-0.5445, 0.5445, 0.3984), (-0.4254, 0.4254, 0.23), (-0.3818, 0.3818, 5.633e-17), (-0.4254, 0.4254, -0.23), (-0.5445, 0.5445, -0.3984), (-0.7071, 0.7071, -0.46), (-0.8697, 0.8697, -0.3984), (-0.9888, 0.9888, -0.23), (-1.131, 0.8219, 0.23), (-0.4369, 0.3174, 5.633e-17), (-0.4867, 0.3536, -0.23), (-0.6229, 0.4526, -0.3984), (-0.809, 0.5878, -0.46), (-0.9951, 0.723, -0.3984), (-1.131, 0.8219, -0.23), (-1.301, 0.6628, 0.0), (-1.246, 0.6348, 0.23), (-0.891, 0.454, 0.46), (-0.5361, 0.2731, -0.23), (-0.6861, 0.3496, -0.3984), (-0.891, 0.454, -0.46), (-1.096, 0.5584, -0.3984), (-1.246, 0.6348, -0.23), (-1.33, 0.4321, 0.23), (-1.17, 0.3801, 0.3984), (-0.9511, 0.309, 0.46), (-0.5722, 0.1859, 0.23), (-0.5136, 0.1669, 5.633e-17), (-0.5722, 0.1859, -0.23), (-0.7323, 0.2379, -0.3984), (-0.9511, 0.309, -0.46), (-1.17, 0.3801, -0.3984), (-1.33, 0.4321, -0.23), (-1.442, 0.2284, 0.0), (-1.215, 0.1924, 0.3984), (-0.9877, 0.1564, 0.46), (-0.5942, 0.09412, 0.23), (-0.5942, 0.09412, -0.23), (-0.7605, 0.1205, -0.3984), (-0.9877, 0.1564, -0.46), (-1.215, 0.1924, -0.3984), (-1.381, 0.2188, -0.23), (-1.46, 1.276e-07, 0.0), (-0.77, 6.732e-08, 0.3984), (-0.54, 4.721e-08, 5.633e-17), (-0.6016, 5.26e-08, -0.23), (-0.77, 6.732e-08, -0.3984), (-1.0, 8.742e-08, -0.46), (-1.23, 1.075e-07, -0.3984), (-1.398, 1.222e-07, -0.23), (-0.9877, -0.1564, 0.46), (-0.5942, -0.09412, 0.23), (-0.5942, -0.09412, -0.23), (-0.7605, -0.1205, -0.3984), (-0.9877, -0.1564, -0.46), (-1.215, -0.1924, -0.3984), (-1.381, -0.2188, -0.23), (-1.389, -0.4512, 0.0), (-1.33, -0.4321, 0.23), (-1.17, -0.3801, 0.3984), (-0.9511, -0.309, 0.46), (-0.7323, -0.2379, 0.3984), (-0.5722, -0.1859, -0.23), (-0.7323, -0.2379, -0.3984), (-0.9511, -0.309, -0.46), (-1.17, -0.3801, -0.3984), (-1.33, -0.4321, -0.23), (-1.301, -0.6628, 0.0), (-0.891, -0.454, 0.46), (-0.5361, -0.2731, -0.23), (-0.6861, -0.3496, -0.3984), (-0.891, -0.454, -0.46), (-1.096, -0.5584, -0.3984), (-1.246, -0.6348, -0.23), (-0.6229, -0.4526, 0.3984), (-0.4369, -0.3174, 5.633e-17), (-0.4867, -0.3536, -0.23), (-0.6229, -0.4526, -0.3984), (-0.809, -0.5878, -0.46), (-0.9951, -0.723, -0.3984), (-1.131, -0.8219, -0.23), (-1.032, -1.032, 0.0), (-0.4254, -0.4254, 0.23), (-0.3818, -0.3818, 5.633e-17), (-0.4254, -0.4254, -0.23), (-0.5445, -0.5445, -0.3984), (-0.7071, -0.7071, -0.46), (-0.8697, -0.8697, -0.3984), (-0.9888, -0.9888, -0.23), (-0.8582, -1.181, 0.0), (-0.3536, -0.4867, -0.23), (-0.4526, -0.6229, -0.3984), (-0.5878, -0.809, -0.46), (-0.723, -0.9951, -0.3984), (-0.8219, -1.131, -0.23), (-0.6628, -1.301, 0.0), (-0.2731, -0.5361, 0.23), (-0.2731, -0.5361, -0.23), (-0.3496, -0.6861, -0.3984), (-0.454, -0.891, -0.46), (-0.5584, -1.096, -0.3984), (-0.6348, -1.246, -0.23), (-0.4512, -1.389, 0.0), (-0.4321, -1.33, 0.23), (-0.3801, -1.17, 0.3984), (-0.309, -0.9511, 0.46), (-0.2379, -0.7323, 0.3984), (-0.1859, -0.5722, -0.23), (-0.2379, -0.7323, -0.3984), (-0.309, -0.9511, -0.46), (-0.3801, -1.17, -0.3984), (-0.4321, -1.33, -0.23), (-0.2284, -1.442, 0.0), (-0.2188, -1.381, 0.23), (-0.1924, -1.215, 0.3984), (-0.1205, -0.7605, 0.3984), (-0.08447, -0.5334, 5.633e-17), (-0.09412, -0.5942, -0.23), (-0.1205, -0.7605, -0.3984), (-0.1564, -0.9877, -0.46), (-0.1924, -1.215, -0.3984), (-0.2188, -1.381, -0.23), (1.192e-07, -1.46, 0.0), (1.788e-07, -1.398, 0.23), (8.941e-08, -1.0, 0.46), (2.98e-08, -0.77, 0.3984), (2.98e-08, -0.6016, 0.23), (2.98e-08, -0.54, 5.633e-17), (2.98e-08, -0.6016, -0.23), (2.98e-08, -0.77, -0.3984), (8.941e-08, -1.0, -0.46), (1.788e-07, -1.23, -0.3984), (1.788e-07, -1.398, -0.23), (0.2284, -1.442, 0.0), (0.1924, -1.215, 0.3984), (0.1564, -0.9877, 0.46), (0.09412, -0.5942, 0.23), (0.08447, -0.5334, 5.633e-17), (0.09412, -0.5942, -0.23), (0.1205, -0.7605, -0.3984), (0.1564, -0.9877, -0.46), (0.1924, -1.215, -0.3984), (0.2188, -1.381, -0.23), (0.4512, -1.389, 0.0), (0.4321, -1.33, 0.23), (0.3801, -1.17, 0.3984), (0.309, -0.9511, 0.46), (0.2379, -0.7323, 0.3984), (0.1859, -0.5722, 0.23), (0.1669, -0.5136, 5.633e-17), (0.1859, -0.5722, -0.23), (0.2379, -0.7323, -0.3984), (0.309, -0.9511, -0.46), (0.3801, -1.17, -0.3984), (0.4321, -1.33, -0.23), (0.6628, -1.301, 0.0), (0.6348, -1.246, 0.23), (0.5584, -1.096, 0.3984), (0.3496, -0.6861, 0.3984), (0.2731, -0.5361, 0.23), (0.2731, -0.5361, -0.23), (0.3496, -0.6861, -0.3984), (0.454, -0.891, -0.46), (0.5584, -1.096, -0.3984), (0.6348, -1.246, -0.23), (0.8582, -1.181, 0.0), (0.8219, -1.131, 0.23), (0.3174, -0.4369, 5.633e-17), (0.3536, -0.4867, -0.23), (0.4526, -0.6229, -0.3984), (0.5878, -0.809, -0.46), (0.723, -0.9951, -0.3984), (0.8219, -1.131, -0.23), (0.8697, -0.8697, 0.3984), (0.4254, -0.4254, 0.23), (0.3818, -0.3818, 5.633e-17), (0.4254, -0.4254, -0.23), (0.5445, -0.5445, -0.3984), (0.7071, -0.7071, -0.46), (0.8697, -0.8697, -0.3984), (0.9888, -0.9888, -0.23), (1.181, -0.8582, 0.0), (1.131, -0.8219, 0.23), (0.9951, -0.723, 0.3984), (0.809, -0.5878, 0.46), (0.4867, -0.3536, 0.23), (0.4867, -0.3536, -0.23), (0.6229, -0.4526, -0.3984), (0.809, -0.5878, -0.46), (0.9951, -0.723, -0.3984), (1.131, -0.8219, -0.23), (1.301, -0.6628, 0.0), (0.891, -0.454, 0.46), (0.4811, -0.2452, 5.633e-17), (0.5361, -0.2731, -0.23), (0.6861, -0.3496, -0.3984), (0.891, -0.454, -0.46), (1.096, -0.5584, -0.3984), (1.246, -0.6348, -0.23), (1.389, -0.4512, 0.0), (1.17, -0.3801, 0.3984), (0.9511, -0.309, 0.46), (0.5136, -0.1669, 5.633e-17), (0.5722, -0.1859, -0.23), (0.7323, -0.2379, -0.3984), (0.9511, -0.309, -0.46), (1.17, -0.3801, -0.3984), (1.33, -0.4321, -0.23), (1.381, -0.2188, 0.23), (1.215, -0.1924, 0.3984), (0.9877, -0.1564, 0.46), (0.5942, -0.09412, -0.23), (0.7605, -0.1205, -0.3984), (0.9877, -0.1564, -0.46), (1.215, -0.1924, -0.3984), (1.381, -0.2188, -0.23), (1.398, 0.0, 0.23), (1.23, 0.0, 0.3984), (1.0, 0.0, 0.46), (0.77, 0.0, 0.3984), (0.54, 0.0, 5.633e-17), (1.215, 0.1924, 0.3984), (0.9877, 0.1564, 0.46), (0.7605, 0.1205, 0.3984), (0.5942, 0.09412, 0.23), (0.5334, 0.08447, 5.633e-17), (0.9511, 0.309, 0.46), (0.5361, 0.2731, 0.23), (1.181, 0.8582, 0.0), (0.9951, 0.723, 0.3984), (0.4867, 0.3536, 0.23), (0.7071, 0.7071, 0.46), (0.5445, 0.5445, 0.3984), (0.4254, 0.4254, 0.23), (0.3818, 0.3818, 5.633e-17), (0.8219, 1.131, 0.23), (0.723, 0.9951, 0.3984), (0.5878, 0.809, 0.46), (0.3174, 0.4369, 5.633e-17), (0.6628, 1.301, 0.0), (0.5584, 1.096, 0.3984), (0.454, 0.891, 0.46), (0.2452, 0.4811, 5.633e-17), (0.4512, 1.389, 0.0), (0.3801, 1.17, 0.3984), (0.1669, 0.5136, 5.633e-17), (0.2284, 1.442, 0.0), (0.2188, 1.381, 0.23), (0.1564, 0.9877, 0.46), (0.1205, 0.7605, 0.3984), (0.09412, 0.5942, 0.23), (0.08447, 0.5334, 5.633e-17), (1.788e-07, 1.398, 0.23), (1.788e-07, 1.23, 0.3984), (8.941e-08, 1.0, 0.46), (-0.1564, 0.9877, 0.46), (-0.4512, 1.389, 0.0), (-0.4321, 1.33, 0.23), (-0.309, 0.9511, 0.46), (-0.2379, 0.7323, 0.3984), (-0.1859, 0.5722, 0.23), (-0.1669, 0.5136, 5.633e-17), (-0.6628, 1.301, 0.0), (-0.454, 0.891, 0.46), (-0.3496, 0.6861, 0.3984), (-0.2731, 0.5361, 0.23), (-0.2452, 0.4811, 5.633e-17), (-0.5878, 0.809, 0.46), (-0.4526, 0.6229, 0.3984), (-0.9888, 0.9888, 0.23), (-1.181, 0.8582, 0.0), (-0.9951, 0.723, 0.3984), (-0.809, 0.5878, 0.46), (-0.6229, 0.4526, 0.3984), (-0.4867, 0.3536, 0.23), (-1.096, 0.5584, 0.3984), (-0.6861, 0.3496, 0.3984), (-0.5361, 0.2731, 0.23), (-0.4811, 0.2452, 5.633e-17), (-1.389, 0.4512, 0.0), (-0.7323, 0.2379, 0.3984), (-1.381, 0.2188, 0.23), (-0.7605, 0.1205, 0.3984), (-0.5334, 0.08447, 5.633e-17), (-1.398, 1.222e-07, 0.23), (-1.23, 1.075e-07, 0.3984), (-1.0, 8.742e-08, 0.46), (-0.6016, 5.26e-08, 0.23), (-1.442, -0.2284, 0.0), (-1.381, -0.2188, 0.23), (-1.215, -0.1924, 0.3984), (-0.7605, -0.1205, 0.3984), (-0.5334, -0.08447, 5.633e-17), (-0.5722, -0.1859, 0.23), (-0.5136, -0.1669, 5.633e-17), (-1.246, -0.6348, 0.23), (-1.096, -0.5584, 0.3984), (-0.6861, -0.3496, 0.3984), (-0.5361, -0.2731, 0.23), (-0.4811, -0.2452, 5.633e-17), (-1.181, -0.8582, 0.0), (-1.131, -0.8219, 0.23), (-0.9951, -0.723, 0.3984), (-0.809, -0.5878, 0.46), (-0.4867, -0.3536, 0.23), (-0.9888, -0.9888, 0.23), (-0.8697, -0.8697, 0.3984), (-0.7071, -0.7071, 0.46), (-0.5445, -0.5445, 0.3984), (-0.8219, -1.131, 0.23), (-0.723, -0.9951, 0.3984), (-0.5878, -0.809, 0.46), (-0.4526, -0.6229, 0.3984), (-0.3536, -0.4867, 0.23), (-0.3174, -0.4369, 5.633e-17), (-0.6348, -1.246, 0.23), (-0.5584, -1.096, 0.3984), (-0.454, -0.891, 0.46), (-0.3496, -0.6861, 0.3984), (-0.2452, -0.4811, 5.633e-17), (-0.1859, -0.5722, 0.23), (-0.1669, -0.5136, 5.633e-17), (-0.1564, -0.9877, 0.46), (-0.09412, -0.5942, 0.23), (1.788e-07, -1.23, 0.3984), (0.2188, -1.381, 0.23), (0.1205, -0.7605, 0.3984), (0.454, -0.891, 0.46), (0.2452, -0.4811, 5.633e-17), (0.723, -0.9951, 0.3984), (0.5878, -0.809, 0.46), (0.4526, -0.6229, 0.3984), (0.3536, -0.4867, 0.23), (1.032, -1.032, 0.0), (0.9888, -0.9888, 0.23), (0.7071, -0.7071, 0.46), (0.5445, -0.5445, 0.3984), (0.6229, -0.4526, 0.3984), (0.4369, -0.3174, 5.633e-17), (1.246, -0.6348, 0.23), (1.096, -0.5584, 0.3984), (0.6861, -0.3496, 0.3984), (0.5361, -0.2731, 0.23), (1.33, -0.4321, 0.23), (0.7323, -0.2379, 0.3984), (0.5722, -0.1859, 0.23), (1.442, -0.2284, 0.0), (0.7605, -0.1205, 0.3984), (0.5942, -0.09412, 0.23), (0.5334, -0.08447, 5.633e-17)], [], [(0, 7, 8, 346), (346, 8, 351, 347), (349, 353, 354, 1), (1, 354, 355, 350), (350, 355, 9, 2), (2, 9, 10, 3), (3, 10, 11, 4), (4, 11, 12, 5), (5, 12, 13, 6), (0, 6, 13, 7), (7, 14, 15, 8), (8, 15, 16, 351), (351, 16, 356, 352), (352, 356, 17, 353), (353, 17, 18, 354), (354, 18, 19, 355), (355, 19, 20, 9), (9, 20, 21, 10), (10, 21, 22, 11), (11, 22, 23, 12), (12, 23, 24, 13), (13, 24, 14, 7), (14, 25, 26, 15), (15, 26, 27, 16), (16, 27, 28, 356), (356, 28, 29, 17), (17, 29, 357, 18), (18, 357, 30, 19), (19, 30, 31, 20), (20, 31, 32, 21), (21, 32, 33, 22), (22, 33, 34, 23), (23, 34, 35, 24), (24, 35, 25, 14), (25, 358, 36, 26), (26, 36, 359, 27), (27, 359, 37, 28), (28, 37, 38, 29), (29, 38, 360, 357), (357, 360, 39, 30), (30, 39, 40, 31), (31, 40, 41, 32), (32, 41, 42, 33), (33, 42, 43, 34), (34, 43, 44, 35), (35, 44, 358, 25), (358, 45, 46, 36), (36, 46, 47, 359), (359, 47, 361, 37), (37, 361, 362, 38), (38, 362, 363, 360), (360, 363, 364, 39), (39, 364, 48, 40), (40, 48, 49, 41), (41, 49, 50, 42), (42, 50, 51, 43), (43, 51, 52, 44), (44, 52, 45, 358), (45, 53, 365, 46), (46, 365, 366, 47), (47, 366, 367, 361), (361, 367, 54, 362), (362, 54, 55, 363), (363, 55, 368, 364), (364, 368, 56, 48), (48, 56, 57, 49), (49, 57, 58, 50), (50, 58, 59, 51), (51, 59, 60, 52), (52, 60, 53, 45), (53, 369, 61, 365), (365, 61, 370, 366), (367, 371, 62, 54), (54, 62, 63, 55), (55, 63, 372, 368), (368, 372, 64, 56), (56, 64, 65, 57), (57, 65, 66, 58), (58, 66, 67, 59), (59, 67, 68, 60), (60, 68, 369, 53), (369, 373, 69, 61), (61, 69, 374, 370), (370, 374, 70, 371), (371, 70, 71, 62), (62, 71, 72, 63), (63, 72, 375, 372), (372, 375, 73, 64), (64, 73, 74, 65), (65, 74, 75, 66), (66, 75, 76, 67), (67, 76, 77, 68), (68, 77, 373, 369), (373, 376, 377, 69), (69, 377, 78, 374), (374, 78, 378, 70), (70, 378, 379, 71), (71, 379, 380, 72), (72, 380, 381, 375), (375, 381, 79, 73), (73, 79, 80, 74), (74, 80, 81, 75), (75, 81, 82, 76), (76, 82, 83, 77), (77, 83, 376, 373), (376, 84, 382, 377), (377, 382, 383, 78), (78, 383, 384, 378), (378, 384, 85, 379), (379, 85, 86, 380), (380, 86, 87, 381), (381, 87, 88, 79), (79, 88, 89, 80), (80, 89, 90, 81), (81, 90, 91, 82), (82, 91, 92, 83), (83, 92, 84, 376), (84, 93, 94, 382), (382, 94, 95, 383), (383, 95, 385, 384), (384, 385, 96, 85), (85, 96, 97, 86), (86, 97, 98, 87), (87, 98, 99, 88), (88, 99, 100, 89), (89, 100, 101, 90), (90, 101, 102, 91), (91, 102, 103, 92), (92, 103, 93, 84), (93, 386, 387, 94), (94, 387, 104, 95), (95, 104, 388, 385), (385, 388, 389, 96), (96, 389, 390, 97), (97, 390, 391, 98), (98, 391, 105, 99), (99, 105, 106, 100), (100, 106, 107, 101), (101, 107, 108, 102), (102, 108, 109, 103), (103, 109, 386, 93), (386, 392, 110, 387), (387, 110, 111, 104), (104, 111, 393, 388), (391, 396, 112, 105), (105, 112, 113, 106), (106, 113, 114, 107), (107, 114, 115, 108), (108, 115, 116, 109), (109, 116, 392, 386), (392, 117, 118, 110), (110, 118, 119, 111), (111, 119, 397, 393), (394, 398, 120, 395), (395, 120, 121, 396), (396, 121, 122, 112), (112, 122, 123, 113), (113, 123, 124, 114), (114, 124, 125, 115), (115, 125, 126, 116), (116, 126, 117, 392), (117, 127, 399, 118), (118, 399, 128, 119), (119, 128, 129, 397), (397, 129, 130, 398), (398, 130, 131, 120), (120, 131, 132, 121), (121, 132, 133, 122), (122, 133, 134, 123), (123, 134, 135, 124), (124, 135, 136, 125), (125, 136, 137, 126), (126, 137, 127, 117), (127, 400, 138, 399), (399, 138, 401, 128), (128, 401, 402, 129), (129, 402, 403, 130), (130, 403, 404, 131), (131, 404, 139, 132), (132, 139, 140, 133), (133, 140, 141, 134), (134, 141, 142, 135), (135, 142, 143, 136), (136, 143, 144, 137), (137, 144, 400, 127), (400, 145, 146, 138), (138, 146, 405, 401), (401, 405, 147, 402), (402, 147, 406, 403), (404, 407, 408, 139), (139, 408, 148, 140), (140, 148, 149, 141), (141, 149, 150, 142), (142, 150, 151, 143), (143, 151, 152, 144), (144, 152, 145, 400), (145, 409, 153, 146), (146, 153, 154, 405), (405, 154, 155, 147), (147, 155, 410, 406), (406, 410, 156, 407), (407, 156, 157, 408), (408, 157, 158, 148), (148, 158, 159, 149), (149, 159, 160, 150), (150, 160, 161, 151), (151, 161, 162, 152), (152, 162, 409, 145), (409, 163, 411, 153), (153, 411, 164, 154), (154, 164, 165, 155), (155, 165, 412, 410), (410, 412, 166, 156), (156, 166, 413, 157), (157, 413, 167, 158), (158, 167, 168, 159), (159, 168, 169, 160), (160, 169, 170, 161), (161, 170, 171, 162), (162, 171, 163, 409), (163, 172, 414, 411), (411, 414, 415, 164), (164, 415, 416, 165), (165, 416, 173, 412), (412, 173, 417, 166), (166, 417, 174, 413), (413, 174, 175, 167), (167, 175, 176, 168), (168, 176, 177, 169), (169, 177, 178, 170), (170, 178, 179, 171), (171, 179, 172, 163), (172, 418, 419, 414), (415, 420, 180, 416), (416, 180, 421, 173), (173, 421, 181, 417), (417, 181, 422, 174), (174, 422, 182, 175), (175, 182, 183, 176), (176, 183, 184, 177), (177, 184, 185, 178), (178, 185, 186, 179), (179, 186, 418, 172), (418, 187, 188, 419), (419, 188, 189, 420), (420, 189, 190, 180), (180, 190, 191, 421), (421, 191, 423, 181), (181, 423, 424, 422), (422, 424, 192, 182), (182, 192, 193, 183), (183, 193, 194, 184), (184, 194, 195, 185), (185, 195, 196, 186), (186, 196, 187, 418), (187, 197, 425, 188), (188, 425, 426, 189), (189, 426, 198, 190), (190, 198, 427, 191), (191, 427, 428, 423), (424, 429, 199, 192), (192, 199, 200, 193), (193, 200, 201, 194), (194, 201, 202, 195), (195, 202, 203, 196), (196, 203, 197, 187), (197, 430, 431, 425), (426, 432, 433, 198), (198, 433, 204, 427), (427, 204, 434, 428), (428, 434, 205, 429), (429, 205, 206, 199), (199, 206, 207, 200), (200, 207, 208, 201), (201, 208, 209, 202), (202, 209, 210, 203), (203, 210, 430, 197), (430, 211, 435, 431), (433, 437, 438, 204), (204, 438, 212, 434), (434, 212, 213, 205), (205, 213, 214, 206), (206, 214, 215, 207), (207, 215, 216, 208), (208, 216, 217, 209), (209, 217, 218, 210), (210, 218, 211, 430), (211, 219, 439, 435), (438, 442, 443, 212), (212, 443, 444, 213), (213, 444, 220, 214), (214, 220, 221, 215), (215, 221, 222, 216), (216, 222, 223, 217), (217, 223, 224, 218), (218, 224, 219, 211), (219, 225, 445, 439), (442, 448, 226, 443), (443, 226, 449, 444), (444, 449, 227, 220), (220, 227, 228, 221), (221, 228, 229, 222), (222, 229, 230, 223), (223, 230, 231, 224), (224, 231, 225, 219), (225, 232, 233, 445), (445, 233, 234, 446), (446, 234, 235, 447), (447, 235, 236, 448), (448, 236, 450, 226), (226, 450, 451, 449), (449, 451, 237, 227), (227, 237, 238, 228), (228, 238, 239, 229), (229, 239, 240, 230), (230, 240, 241, 231), (231, 241, 232, 225), (232, 242, 243, 233), (233, 243, 244, 234), (234, 244, 452, 235), (235, 452, 245, 236), (236, 245, 453, 450), (450, 453, 246, 451), (451, 246, 247, 237), (237, 247, 248, 238), (238, 248, 249, 239), (239, 249, 250, 240), (240, 250, 251, 241), (241, 251, 242, 232), (242, 252, 253, 243), (243, 253, 454, 244), (244, 454, 254, 452), (452, 254, 255, 245), (245, 255, 256, 453), (453, 256, 257, 246), (246, 257, 258, 247), (247, 258, 259, 248), (248, 259, 260, 249), (249, 260, 261, 250), (250, 261, 262, 251), (251, 262, 252, 242), (252, 263, 455, 253), (253, 455, 264, 454), (454, 264, 265, 254), (254, 265, 456, 255), (255, 456, 266, 256), (256, 266, 267, 257), (257, 267, 268, 258), (258, 268, 269, 259), (259, 269, 270, 260), (260, 270, 271, 261), (261, 271, 272, 262), (262, 272, 263, 252), (263, 273, 274, 455), (455, 274, 275, 264), (264, 275, 276, 265), (265, 276, 277, 456), (456, 277, 278, 266), (266, 278, 279, 267), (267, 279, 280, 268), (268, 280, 281, 269), (269, 281, 282, 270), (270, 282, 283, 271), (271, 283, 284, 272), (272, 284, 273, 263), (273, 285, 286, 274), (274, 286, 287, 275), (275, 287, 457, 276), (276, 457, 288, 277), (277, 288, 289, 278), (278, 289, 458, 279), (279, 458, 290, 280), (280, 290, 291, 281), (281, 291, 292, 282), (282, 292, 293, 283), (283, 293, 294, 284), (284, 294, 285, 273), (285, 295, 296, 286), (286, 296, 459, 287), (287, 459, 460, 457), (457, 460, 461, 288), (288, 461, 462, 289), (289, 462, 297, 458), (458, 297, 298, 290), (290, 298, 299, 291), (291, 299, 300, 292), (292, 300, 301, 293), (293, 301, 302, 294), (294, 302, 295, 285), (295, 463, 464, 296), (296, 464, 303, 459), (459, 303, 465, 460), (461, 466, 304, 462), (462, 304, 305, 297), (297, 305, 306, 298), (298, 306, 307, 299), (299, 307, 308, 300), (300, 308, 309, 301), (301, 309, 310, 302), (302, 310, 463, 295), (463, 311, 312, 464), (464, 312, 313, 303), (303, 313, 314, 465), (465, 314, 467, 466), (466, 467, 315, 304), (304, 315, 468, 305), (305, 468, 316, 306), (306, 316, 317, 307), (307, 317, 318, 308), (308, 318, 319, 309), (309, 319, 320, 310), (310, 320, 311, 463), (311, 321, 469, 312), (312, 469, 470, 313), (313, 470, 322, 314), (314, 322, 471, 467), (467, 471, 472, 315), (315, 472, 323, 468), (468, 323, 324, 316), (316, 324, 325, 317), (317, 325, 326, 318), (318, 326, 327, 319), (319, 327, 328, 320), (320, 328, 321, 311), (321, 329, 473, 469), (469, 473, 330, 470), (470, 330, 331, 322), (322, 331, 474, 471), (472, 475, 332, 323), (323, 332, 333, 324), (324, 333, 334, 325), (325, 334, 335, 326), (326, 335, 336, 327), (327, 336, 337, 328), (328, 337, 329, 321), (329, 476, 338, 473), (473, 338, 339, 330), (330, 339, 340, 331), (331, 340, 477, 474), (475, 478, 479, 332), (332, 479, 341, 333), (333, 341, 342, 334), (334, 342, 343, 335), (335, 343, 344, 336), (336, 344, 345, 337), (337, 345, 476, 329), (476, 0, 346, 338), (338, 346, 347, 339), (339, 347, 348, 340), (340, 348, 349, 477), (477, 349, 1, 478), (478, 1, 350, 479), (479, 350, 2, 341), (341, 2, 3, 342), (342, 3, 4, 343), (343, 4, 5, 344), (344, 5, 6, 345), (345, 6, 0, 476), (347, 351, 352, 348), (348, 352, 353, 349), (366, 370, 371, 367), (388, 393, 394, 389), (389, 394, 395, 390), (390, 395, 396, 391), (393, 397, 398, 394), (403, 406, 407, 404), (414, 419, 420, 415), (423, 428, 429, 424), (425, 431, 432, 426), (431, 435, 436, 432), (432, 436, 437, 433), (435, 439, 440, 436), (436, 440, 441, 437), (437, 441, 442, 438), (439, 445, 446, 440), (440, 446, 447, 441), (441, 447, 448, 442), (460, 465, 466, 461), (471, 474, 475, 472), (474, 477, 478, 475)])
me_torus.polygons.foreach_set('use_smooth', [True] * 480)
me_torus.materials.append(mat_material)
me_torus.use_remesh_preserve_volume = False
me_torus.use_remesh_preserve_attributes = False
me_torus.use_mirror_vertex_groups = False
me_torus.update()
me_plane = bpy.data.meshes.new('Plane')
me_plane.from_pydata([(-1.476, -1.476, 0.0001816), (1.476, -1.476, 0.0001816), (-1.476, 1.476, 0.0001816), (1.476, 1.476, 0.0001816), (-1.476, -1.476, 0.02986), (1.476, -1.476, 0.02986), (-1.476, 1.476, 0.02986), (1.476, 1.476, 0.02986)], [], [(0, 2, 3, 1), (4, 5, 7, 6), (1, 3, 7, 5), (2, 0, 4, 6), (3, 2, 6, 7), (0, 1, 5, 4)])
_uv = me_plane.uv_layers.new(name='UVMap')
_uv.uv.foreach_set('vector', [0.0001, 9.998e-05, 9.998e-05, 0.9999, 0.9999, 0.9999, 0.9999, 9.998e-05, 0.0001, 9.998e-05, 0.9999, 9.998e-05, 0.9999, 0.9999, 9.998e-05, 0.9999, 0.9999, 9.998e-05, 0.9999, 0.9999, 0.9999, 0.9999, 0.9999, 9.998e-05, 9.998e-05, 0.9999, 0.0001, 9.998e-05, 0.0001, 9.998e-05, 9.998e-05, 0.9999, 0.9999, 0.9999, 9.998e-05, 0.9999, 9.998e-05, 0.9999, 0.9999, 0.9999, 0.0001, 9.998e-05, 0.9999, 9.998e-05, 0.9999, 9.998e-05, 0.0001, 9.998e-05])
me_plane.materials.append(mat_wood)
me_plane.use_remesh_preserve_volume = False
me_plane.use_remesh_preserve_attributes = False
me_plane.use_mirror_vertex_groups = False
me_plane.update()
me_plane_001 = bpy.data.meshes.new('Plane.001')
me_plane_001.from_pydata([(-1.0, -1.0, 0.0), (1.0, -1.0, 0.0), (-1.0, 1.0, 0.0), (1.0, 1.0, 0.0)], [], [(0, 1, 3, 2)])
me_plane_001.use_remesh_preserve_volume = False
me_plane_001.use_remesh_preserve_attributes = False
me_plane_001.use_mirror_vertex_groups = False
me_plane_001.update()
me_cylinder_001 = bpy.data.meshes.new('Cylinder.001')
me_cylinder_001.from_pydata([(-0.1705, 0.8615, -1.0), (-0.1032, 0.5215, 1.489), (0.1722, 0.8612, -1.0), (0.1042, 0.5213, 1.489), (0.4886, 0.7297, -1.0), (0.2958, 0.4418, 1.489), (0.7307, 0.4872, -1.0), (0.4423, 0.2949, 1.489), (0.8615, 0.1705, -1.0), (0.5215, 0.1032, 1.489), (0.8612, -0.1722, -1.0), (0.5213, -0.1042, 1.489), (0.7297, -0.4886, -1.0), (0.4418, -0.2958, 1.489), (0.4872, -0.7307, -1.0), (0.2949, -0.4423, 1.489), (0.1705, -0.8615, -1.0), (0.1032, -0.5215, 1.489), (-0.1722, -0.8612, -1.0), (-0.1042, -0.5213, 1.489), (-0.4886, -0.7297, -1.0), (-0.2958, -0.4418, 1.489), (-0.7307, -0.4872, -1.0), (-0.4423, -0.2949, 1.489), (-0.8615, -0.1705, -1.0), (-0.5215, -0.1032, 1.489), (-0.8612, 0.1722, -1.0), (-0.5213, 0.1042, 1.489), (-0.7297, 0.4886, -1.0), (-0.4418, 0.2958, 1.489), (-0.4872, 0.7307, -1.0), (-0.2949, 0.4423, 1.489), (-0.1836, 0.928, 0.5933), (0.1855, 0.9276, 0.5933), (0.5264, 0.786, 0.5933), (0.7871, 0.5248, 0.5933), (0.928, 0.1836, 0.5933), (0.9276, -0.1855, 0.5933), (0.786, -0.5264, 0.5933), (0.5248, -0.7871, 0.5933), (0.1836, -0.928, 0.5933), (-0.1855, -0.9276, 0.5933), (-0.5264, -0.786, 0.5933), (-0.7871, -0.5248, 0.5933), (-0.928, -0.1836, 0.5933), (-0.9276, 0.1855, 0.5933), (-0.786, 0.5264, 0.5933), (-0.5248, 0.7871, 0.5933), (0.1959, 0.9797, -0.9726), (0.5559, 0.8301, -0.9726), (0.8313, 0.5542, -0.9726), (0.9801, 0.1939, -0.9726), (0.9797, -0.1959, -0.9726), (0.8301, -0.5559, -0.9726), (0.5542, -0.8313, -0.9726), (0.1939, -0.9801, -0.9726), (-0.1959, -0.9797, -0.9726), (-0.5559, -0.8301, -0.9726), (-0.8313, -0.5542, -0.9726), (-0.9801, -0.1939, -0.9726), (-0.9797, 0.1959, -0.9726), (-0.8301, 0.5559, -0.9726), (-0.5542, 0.8313, -0.9726), (-0.1939, 0.9801, -0.9726), (-0.1172, 0.5922, 1.474), (0.1184, 0.5919, 1.474), (0.3359, 0.5016, 1.474), (0.5023, 0.3349, 1.474), (0.5922, 0.1172, 1.474), (0.5919, -0.1184, 1.474), (0.5016, -0.3359, 1.474), (0.3349, -0.5023, 1.474), (0.1172, -0.5922, 1.474), (-0.1184, -0.5919, 1.474), (-0.3359, -0.5016, 1.474), (-0.5023, -0.3349, 1.474), (-0.5922, -0.1172, 1.474), (-0.5919, 0.1184, 1.474), (-0.5016, 0.3359, 1.474), (-0.3349, 0.5023, 1.474), (-0.1941, 0.981, -1.0), (0.1961, 0.9806, -1.0), (0.5564, 0.8309, -1.0), (0.832, 0.5547, -1.0), (0.981, 0.1941, -1.0), (0.9806, -0.1961, -1.0), (0.8309, -0.5564, -1.0), (0.5547, -0.832, -1.0), (0.1941, -0.981, -1.0), (-0.1961, -0.9806, -1.0), (-0.5564, -0.8309, -1.0), (-0.832, -0.5547, -1.0), (-0.981, -0.1941, -1.0), (-0.9806, 0.1961, -1.0), (-0.8309, 0.5564, -1.0), (-0.5547, 0.832, -1.0), (0.1172, 0.5862, 1.489), (-0.116, 0.5865, 1.489), (0.3326, 0.4968, 1.489), (0.4974, 0.3316, 1.489), (0.5865, 0.116, 1.489), (0.5862, -0.1172, 1.489), (0.4968, -0.3326, 1.489), (0.3316, -0.4974, 1.489), (0.116, -0.5865, 1.489), (-0.1172, -0.5862, 1.489), (-0.3326, -0.4968, 1.489), (-0.4974, -0.3316, 1.489), (-0.5865, -0.116, 1.489), (-0.5862, 0.1172, 1.489), (-0.4968, 0.3326, 1.489), (-0.3316, 0.4974, 1.489), (-0.06827, 0.345, 1.432), (0.06897, 0.3449, 1.432), (0.1957, 0.2923, 1.432), (0.2926, 0.1951, 1.432), (0.345, 0.06827, 1.432), (0.3449, -0.06897, 1.432), (0.2923, -0.1957, 1.432), (0.1951, -0.2926, 1.432), (0.06827, -0.345, 1.432), (-0.06897, -0.3449, 1.432), (-0.1957, -0.2923, 1.432), (-0.2926, -0.1951, 1.432), (-0.345, -0.06827, 1.432), (-0.3449, 0.06897, 1.432), (-0.2923, 0.1957, 1.432), (-0.1951, 0.2926, 1.432), (-0.4673, 0.3129, 1.387), (-0.5515, 0.1103, 1.387), (0.312, -0.4679, 1.387), (0.4673, -0.3129, 1.387), (-0.312, 0.4679, 1.387), (0.1092, -0.5517, 1.387), (0.1103, 0.5515, 1.387), (-0.1092, 0.5517, 1.387), (-0.1103, -0.5515, 1.387), (0.3129, 0.4673, 1.387), (-0.3129, -0.4673, 1.387), (0.4679, 0.312, 1.387), (-0.4679, -0.312, 1.387), (0.5517, 0.1092, 1.387), (-0.5517, -0.1092, 1.387), (0.5515, -0.1103, 1.387), (-0.841, 0.1682, 0.5942), (0.7126, -0.4772, 0.5942), (-0.1665, 0.8413, 0.5942), (-0.7126, 0.4772, 0.5942), (0.4757, -0.7136, 0.5942), (-0.4757, 0.7136, 0.5942), (0.1665, -0.8413, 0.5942), (0.1682, 0.841, 0.5942), (-0.1682, -0.841, 0.5942), (0.4772, 0.7126, 0.5942), (-0.4772, -0.7126, 0.5942), (0.7136, 0.4757, 0.5942), (-0.7136, -0.4757, 0.5942), (0.8413, 0.1665, 0.5942), (-0.8413, -0.1665, 0.5942), (0.841, -0.1682, 0.5942), (-0.08154, 0.4121, 1.432), (0.08237, 0.4119, 1.432), (0.2337, 0.349, 1.432), (0.3495, 0.233, 1.432), (0.4121, 0.08154, 1.432), (0.4119, -0.08237, 1.432), (0.349, -0.2337, 1.432), (0.233, -0.3495, 1.432), (0.08154, -0.4121, 1.432), (-0.08237, -0.4119, 1.432), (-0.2337, -0.349, 1.432), (-0.3495, -0.233, 1.432), (-0.4121, -0.08154, 1.432), (-0.4119, 0.08237, 1.432), (-0.349, 0.2337, 1.432), (-0.233, 0.3495, 1.432), (-0.1918, 0.9693, -0.6501), (0.1938, 0.969, -0.6501), (0.5498, 0.8211, -0.6501), (0.8222, 0.5482, -0.6501), (0.9693, 0.1918, -0.6501), (0.969, -0.1938, -0.6501), (0.8211, -0.5498, -0.6501), (0.5482, -0.8222, -0.6501), (0.1918, -0.9693, -0.6501), (-0.1938, -0.969, -0.6501), (-0.5498, -0.8211, -0.6501), (-0.8222, -0.5482, -0.6501), (-0.9693, -0.1918, -0.6501), (-0.969, 0.1938, -0.6501), (-0.8211, 0.5498, -0.6501), (-0.5482, 0.8222, -0.6501), (-0.1896, 0.958, -0.3078), (0.1915, 0.9576, -0.3078), (0.5434, 0.8114, -0.3078), (0.8125, 0.5417, -0.3078), (0.958, 0.1896, -0.3078), (0.9576, -0.1915, -0.3078), (0.8114, -0.5434, -0.3078), (0.5417, -0.8125, -0.3078), (0.1896, -0.958, -0.3078), (-0.1915, -0.9576, -0.3078), (-0.5434, -0.8114, -0.3078), (-0.8125, -0.5417, -0.3078), (-0.958, -0.1896, -0.3078), (-0.9576, 0.1915, -0.3078), (-0.8114, 0.5434, -0.3078), (-0.5417, 0.8125, -0.3078), (-0.958, -0.1896, -0.3078), (-1.016, -0.1918, -0.6762), (-0.9576, 0.1915, -0.3078), (-1.015, 0.1938, -0.6762), (-1.387, -0.1129, -0.5755), (-1.511, -0.1142, -0.7387), (-1.387, 0.1156, -0.5756), (-1.511, 0.1169, -0.7388), (-1.654, -0.1125, -0.3846), (-1.836, -0.1138, -0.478), (-1.653, 0.116, -0.3848), (-1.836, 0.1173, -0.4782), (-1.713, -0.1123, -0.212), (-1.918, -0.1136, -0.2039), (-1.713, 0.1162, -0.2122), (-1.918, 0.1175, -0.2042), (-1.712, -0.1118, 0.2017), (-1.881, -0.1132, 0.3191), (-1.713, 0.1166, 0.2015), (-1.881, 0.118, 0.3189), (-1.45, -0.1113, 0.5862), (-1.577, -0.1127, 0.7474), (-1.45, 0.1171, 0.586), (-1.577, 0.1185, 0.7473), (-1.097, -0.1108, 0.85), (-1.224, -0.1122, 1.011), (-1.097, 0.1176, 0.8499), (-1.224, 0.119, 1.011), (0.1601, 0.8006, 0.9268), (0.4543, 0.6784, 0.9268), (0.6793, 0.4529, 0.9268), (0.8009, 0.1585, 0.9268), (0.8006, -0.1601, 0.9268), (0.6784, -0.4543, 0.9268), (0.4529, -0.6793, 0.9268), (0.1585, -0.8009, 0.9268), (-0.1601, -0.8006, 0.9268), (-0.4543, -0.6784, 0.9268), (-0.6793, -0.4529, 0.9268), (-0.8009, -0.1585, 0.9268), (-0.8006, 0.1601, 0.9268), (-0.6784, 0.4543, 0.9268), (-0.4529, 0.6793, 0.9268), (-0.1585, 0.8009, 0.9268), (-0.134, 0.677, 1.252), (0.1353, 0.6767, 1.252), (0.384, 0.5734, 1.252), (0.5742, 0.3828, 1.252), (0.677, 0.134, 1.252), (0.6767, -0.1353, 1.252), (0.5734, -0.384, 1.252), (0.3828, -0.5742, 1.252), (0.134, -0.677, 1.252), (-0.1353, -0.6767, 1.252), (-0.384, -0.5734, 1.252), (-0.5742, -0.3828, 1.252), (-0.677, -0.134, 1.252), (-0.6767, 0.1353, 1.252), (-0.5734, 0.384, 1.252), (-0.3828, 0.5742, 1.252), (-0.9826, 0.187, -0.3235), (-0.983, -0.1851, -0.3234), (-1.044, 0.1893, -0.6798), (-1.045, -0.1873, -0.6798), (-0.8281, -0.1541, 0.9197), (-0.8279, 0.1562, 0.9197), (-0.7271, 0.1338, 1.23), (-0.7273, -0.132, 1.23)], [], [(64, 97, 96, 65), (65, 96, 98, 66), (66, 98, 99, 67), (67, 99, 100, 68), (68, 100, 101, 69), (69, 101, 102, 70), (70, 102, 103, 71), (71, 103, 104, 72), (72, 104, 105, 73), (73, 105, 106, 74), (74, 106, 107, 75), (75, 107, 108, 76), (76, 108, 109, 77), (77, 109, 110, 78), (3, 1, 31, 29, 27, 25, 23, 21, 19, 17, 15, 13, 11, 9, 7, 5), (78, 110, 111, 79), (79, 111, 97, 64), (129, 128, 174, 173), (207, 47, 32, 192), (206, 46, 47, 207), (205, 45, 46, 206), (204, 44, 45, 205), (203, 43, 44, 204), (202, 42, 43, 203), (201, 41, 42, 202), (200, 40, 41, 201), (199, 39, 40, 200), (198, 38, 39, 199), (197, 37, 38, 198), (196, 36, 37, 197), (195, 35, 36, 196), (194, 34, 35, 195), (193, 33, 34, 194), (192, 32, 33, 193), (80, 63, 48, 81), (81, 48, 49, 82), (82, 49, 50, 83), (83, 50, 51, 84), (84, 51, 52, 85), (85, 52, 53, 86), (86, 53, 54, 87), (87, 54, 55, 88), (88, 55, 56, 89), (89, 56, 57, 90), (90, 57, 58, 91), (91, 58, 59, 92), (92, 59, 60, 93), (93, 60, 61, 94), (94, 61, 62, 95), (95, 62, 63, 80), (267, 79, 64, 252), (266, 78, 79, 267), (265, 77, 78, 266), (264, 76, 77, 265), (263, 75, 76, 264), (262, 74, 75, 263), (261, 73, 74, 262), (260, 72, 73, 261), (259, 71, 72, 260), (258, 70, 71, 259), (257, 69, 70, 258), (256, 68, 69, 257), (255, 67, 68, 256), (254, 66, 67, 255), (253, 65, 66, 254), (252, 64, 65, 253), (2, 0, 80, 81), (4, 2, 81, 82), (6, 4, 82, 83), (8, 6, 83, 84), (10, 8, 84, 85), (12, 10, 85, 86), (14, 12, 86, 87), (16, 14, 87, 88), (18, 16, 88, 89), (20, 18, 89, 90), (22, 20, 90, 91), (24, 22, 91, 92), (26, 24, 92, 93), (28, 26, 93, 94), (30, 28, 94, 95), (0, 30, 95, 80), (1, 3, 96, 97), (3, 5, 98, 96), (5, 7, 99, 98), (7, 9, 100, 99), (9, 11, 101, 100), (11, 13, 102, 101), (13, 15, 103, 102), (15, 17, 104, 103), (17, 19, 105, 104), (19, 21, 106, 105), (21, 23, 107, 106), (23, 25, 108, 107), (25, 27, 109, 108), (27, 29, 110, 109), (29, 31, 111, 110), (31, 1, 97, 111), (112, 113, 114, 115, 116, 117, 118, 119, 120, 121, 122, 123, 124, 125, 126, 127), (131, 130, 167, 166), (128, 132, 175, 174), (130, 133, 168, 167), (135, 134, 161, 160), (132, 135, 160, 175), (133, 136, 169, 168), (134, 137, 162, 161), (136, 138, 170, 169), (137, 139, 163, 162), (138, 140, 171, 170), (139, 141, 164, 163), (140, 142, 172, 171), (141, 143, 165, 164), (142, 129, 173, 172), (143, 131, 166, 165), (159, 145, 131, 143), (158, 144, 129, 142), (157, 159, 143, 141), (156, 158, 142, 140), (155, 157, 141, 139), (154, 156, 140, 138), (153, 155, 139, 137), (152, 154, 138, 136), (151, 153, 137, 134), (150, 152, 136, 133), (149, 146, 135, 132), (146, 151, 134, 135), (148, 150, 133, 130), (147, 149, 132, 128), (145, 148, 130, 131), (144, 147, 128, 129), (26, 28, 147, 144), (12, 14, 148, 145), (28, 30, 149, 147), (14, 16, 150, 148), (0, 2, 151, 146), (30, 0, 146, 149), (16, 18, 152, 150), (2, 4, 153, 151), (18, 20, 154, 152), (4, 6, 155, 153), (20, 22, 156, 154), (6, 8, 157, 155), (22, 24, 158, 156), (8, 10, 159, 157), (24, 26, 144, 158), (10, 12, 145, 159), (113, 112, 160, 161), (114, 113, 161, 162), (115, 114, 162, 163), (116, 115, 163, 164), (117, 116, 164, 165), (118, 117, 165, 166), (119, 118, 166, 167), (120, 119, 167, 168), (121, 120, 168, 169), (122, 121, 169, 170), (123, 122, 170, 171), (124, 123, 171, 172), (125, 124, 172, 173), (126, 125, 173, 174), (127, 126, 174, 175), (112, 127, 175, 160), (63, 176, 177, 48), (48, 177, 178, 49), (49, 178, 179, 50), (50, 179, 180, 51), (51, 180, 181, 52), (52, 181, 182, 53), (53, 182, 183, 54), (54, 183, 184, 55), (55, 184, 185, 56), (56, 185, 186, 57), (57, 186, 187, 58), (58, 187, 188, 59), (59, 188, 189, 60), (60, 189, 190, 61), (61, 190, 191, 62), (62, 191, 176, 63), (176, 192, 193, 177), (177, 193, 194, 178), (178, 194, 195, 179), (179, 195, 196, 180), (180, 196, 197, 181), (181, 197, 198, 182), (182, 198, 199, 183), (183, 199, 200, 184), (184, 200, 201, 185), (185, 201, 202, 186), (186, 202, 203, 187), (187, 203, 204, 188), (189, 188, 209, 211), (189, 205, 206, 190), (190, 206, 207, 191), (191, 207, 192, 176), (269, 268, 214, 212), (205, 189, 211, 210), (204, 205, 210, 208), (188, 204, 208, 209), (215, 213, 217, 219), (268, 270, 215, 214), (270, 271, 213, 215), (271, 269, 212, 213), (219, 217, 221, 223), (213, 212, 216, 217), (212, 214, 218, 216), (214, 215, 219, 218), (220, 222, 226, 224), (217, 216, 220, 221), (216, 218, 222, 220), (218, 219, 223, 222), (227, 225, 229, 231), (222, 223, 227, 226), (223, 221, 225, 227), (221, 220, 224, 225), (229, 228, 232, 233), (225, 224, 228, 229), (224, 226, 230, 228), (226, 227, 231, 230), (228, 230, 234, 232), (230, 231, 235, 234), (231, 229, 233, 235), (32, 251, 236, 33), (33, 236, 237, 34), (34, 237, 238, 35), (35, 238, 239, 36), (36, 239, 240, 37), (37, 240, 241, 38), (38, 241, 242, 39), (39, 242, 243, 40), (40, 243, 244, 41), (41, 244, 245, 42), (42, 245, 246, 43), (43, 246, 247, 44), (44, 247, 248, 45), (45, 248, 249, 46), (46, 249, 250, 47), (47, 250, 251, 32), (251, 252, 253, 236), (236, 253, 254, 237), (237, 254, 255, 238), (238, 255, 256, 239), (239, 256, 257, 240), (240, 257, 258, 241), (241, 258, 259, 242), (242, 259, 260, 243), (243, 260, 261, 244), (244, 261, 262, 245), (245, 262, 263, 246), (246, 263, 264, 247), (248, 265, 266, 249), (249, 266, 267, 250), (250, 267, 252, 251), (273, 248, 247, 272), (273, 234, 235, 274), (272, 247, 264, 275), (275, 264, 265, 274), (209, 208, 269, 271), (211, 209, 271, 270), (210, 211, 270, 268), (208, 210, 268, 269), (233, 275, 274, 235), (232, 272, 275, 233), (248, 273, 274, 265), (234, 273, 272, 232)])
me_cylinder_001.polygons.foreach_set('use_smooth', [True] * 264)
me_cylinder_001.materials.append(mat_material_002)
me_cylinder_001.use_remesh_preserve_volume = False
me_cylinder_001.use_remesh_preserve_attributes = False
me_cylinder_001.use_mirror_vertex_groups = False
me_cylinder_001.update()
me_cylinder_012 = bpy.data.meshes.new('Cylinder.012')
me_cylinder_012.from_pydata([(0.0, 0.02442, 0.0), (0.0, 0.02442, 0.07616), (0.01727, 0.01727, 0.0), (0.01727, 0.01727, 0.07616), (0.02442, -1.067e-09, 0.0), (0.02442, -1.067e-09, 0.07616), (0.01727, -0.01727, 0.0), (0.01727, -0.01727, 0.07616), (-2.135e-09, -0.02442, 0.0), (-2.135e-09, -0.02442, 0.07616), (-0.01727, -0.01727, 0.0), (-0.01727, -0.01727, 0.07616), (-0.02442, 2.912e-10, 0.0), (-0.02442, 2.912e-10, 0.07616), (-0.01727, 0.01727, 0.0), (-0.01727, 0.01727, 0.07616), (0.01154, 0.01154, 0.08861), (1.028e-09, 0.01631, 0.08861), (0.01631, -6.527e-10, 0.08861), (0.01154, -0.01154, 0.08861), (-3.98e-10, -0.01631, 0.08861), (-0.01154, -0.01154, 0.08861), (-0.01631, 2.549e-10, 0.08861), (-0.01154, 0.01154, 0.08861), (0.004971, 0.004971, 0.09388), (1.813e-09, 0.00703, 0.09388), (0.00703, -2.813e-10, 0.09388), (0.004971, -0.004971, 0.09388), (1.198e-09, -0.00703, 0.09388), (-0.004971, -0.004971, 0.09388), (-0.00703, 1.099e-10, 0.09388), (-0.004971, 0.004971, 0.09388)], [], [(0, 1, 3, 2), (2, 3, 5, 4), (4, 5, 7, 6), (6, 7, 9, 8), (8, 9, 11, 10), (10, 11, 13, 12), (11, 9, 20, 21), (12, 13, 15, 14), (14, 15, 1, 0), (18, 16, 24, 26), (1, 15, 23, 17), (3, 1, 17, 16), (7, 5, 18, 19), (13, 11, 21, 22), (9, 7, 19, 20), (15, 13, 22, 23), (5, 3, 16, 18), (24, 25, 31, 30, 29, 28, 27, 26), (23, 22, 30, 31), (21, 20, 28, 29), (19, 18, 26, 27), (16, 17, 25, 24), (17, 23, 31, 25), (22, 21, 29, 30), (20, 19, 27, 28)])
me_cylinder_012.materials.append(mat_sprinles_violet)
me_cylinder_012.use_remesh_preserve_volume = False
me_cylinder_012.use_remesh_preserve_attributes = False
me_cylinder_012.use_mirror_vertex_groups = False
me_cylinder_012.update()
me_cylinder_011 = bpy.data.meshes.new('Cylinder.011')
me_cylinder_011.from_pydata([(0.0, 0.02442, 0.0), (0.0, 0.02442, 0.1349), (0.01727, 0.01727, 0.0), (0.01727, 0.01727, 0.1349), (0.02442, -1.067e-09, 0.0), (0.02442, -1.067e-09, 0.1349), (0.01727, -0.01727, 0.0), (0.01727, -0.01727, 0.1349), (-2.135e-09, -0.02442, 0.0), (-2.135e-09, -0.02442, 0.1349), (-0.01727, -0.01727, 0.0), (-0.01727, -0.01727, 0.1349), (-0.02442, 2.912e-10, 0.0), (-0.02442, 2.912e-10, 0.1349), (-0.01727, 0.01727, 0.0), (-0.01727, 0.01727, 0.1349), (0.01154, 0.01154, 0.1473), (1.028e-09, 0.01631, 0.1473), (0.01631, -6.527e-10, 0.1473), (0.01154, -0.01154, 0.1473), (-3.98e-10, -0.01631, 0.1473), (-0.01154, -0.01154, 0.1473), (-0.01631, 2.549e-10, 0.1473), (-0.01154, 0.01154, 0.1473), (0.004971, 0.004971, 0.1526), (1.813e-09, 0.00703, 0.1526), (0.00703, -2.813e-10, 0.1526), (0.004971, -0.004971, 0.1526), (1.198e-09, -0.00703, 0.1526), (-0.004971, -0.004971, 0.1526), (-0.00703, 1.099e-10, 0.1526), (-0.004971, 0.004971, 0.1526)], [], [(0, 1, 3, 2), (2, 3, 5, 4), (4, 5, 7, 6), (6, 7, 9, 8), (8, 9, 11, 10), (10, 11, 13, 12), (11, 9, 20, 21), (12, 13, 15, 14), (14, 15, 1, 0), (18, 16, 24, 26), (1, 15, 23, 17), (3, 1, 17, 16), (7, 5, 18, 19), (13, 11, 21, 22), (9, 7, 19, 20), (15, 13, 22, 23), (5, 3, 16, 18), (24, 25, 31, 30, 29, 28, 27, 26), (23, 22, 30, 31), (21, 20, 28, 29), (19, 18, 26, 27), (16, 17, 25, 24), (17, 23, 31, 25), (22, 21, 29, 30), (20, 19, 27, 28)])
me_cylinder_011.materials.append(mat_sprinles_violet)
me_cylinder_011.use_remesh_preserve_volume = False
me_cylinder_011.use_remesh_preserve_attributes = False
me_cylinder_011.use_mirror_vertex_groups = False
me_cylinder_011.update()
me_cylinder_010 = bpy.data.meshes.new('Cylinder.010')
me_cylinder_010.from_pydata([(0.0, 0.02442, 0.0), (-0.01618, 0.01829, 0.1349), (0.01727, 0.01727, 0.0), (0.001489, 0.02437, 0.1349), (0.02442, -1.067e-09, 0.0), (0.01829, 0.01618, 0.1349), (0.01727, -0.01727, 0.0), (0.02437, -0.001489, 0.1349), (-2.135e-09, -0.02442, 0.0), (0.01618, -0.01829, 0.1349), (-0.01727, -0.01727, 0.0), (-0.001489, -0.02437, 0.1349), (-0.02442, 2.912e-10, 0.0), (-0.01829, -0.01618, 0.1349), (-0.01727, 0.01727, 0.0), (-0.02437, 0.001489, 0.1349), (0.0009945, 0.01628, 0.1473), (-0.01081, 0.01222, 0.1473), (0.01222, 0.01081, 0.1473), (0.01628, -0.0009945, 0.1473), (0.01081, -0.01222, 0.1473), (-0.0009945, -0.01628, 0.1473), (-0.01222, -0.01081, 0.1473), (-0.01628, 0.0009945, 0.1473), (0.0004286, 0.007017, 0.1526), (-0.004659, 0.005265, 0.1526), (0.005265, 0.004659, 0.1526), (0.007017, -0.0004286, 0.1526), (0.004659, -0.005265, 0.1526), (-0.0004286, -0.007017, 0.1526), (-0.005265, -0.004659, 0.1526), (-0.007017, 0.0004286, 0.1526)], [], [(0, 1, 3, 2), (2, 3, 5, 4), (4, 5, 7, 6), (6, 7, 9, 8), (8, 9, 11, 10), (10, 11, 13, 12), (11, 9, 20, 21), (12, 13, 15, 14), (14, 15, 1, 0), (18, 16, 24, 26), (1, 15, 23, 17), (3, 1, 17, 16), (7, 5, 18, 19), (13, 11, 21, 22), (9, 7, 19, 20), (15, 13, 22, 23), (5, 3, 16, 18), (24, 25, 31, 30, 29, 28, 27, 26), (23, 22, 30, 31), (21, 20, 28, 29), (19, 18, 26, 27), (16, 17, 25, 24), (17, 23, 31, 25), (22, 21, 29, 30), (20, 19, 27, 28)])
me_cylinder_010.materials.append(mat_sprinles_violet)
me_cylinder_010.use_remesh_preserve_volume = False
me_cylinder_010.use_remesh_preserve_attributes = False
me_cylinder_010.use_mirror_vertex_groups = False
me_cylinder_010.update()
me_cylinder_009 = bpy.data.meshes.new('Cylinder.009')
me_cylinder_009.from_pydata([(0.0, 0.02442, 0.0), (0.0, 0.02442, 0.07616), (0.01727, 0.01727, 0.0), (0.01727, 0.01727, 0.07616), (0.02442, -1.067e-09, 0.0), (0.02442, -1.067e-09, 0.07616), (0.01727, -0.01727, 0.0), (0.01727, -0.01727, 0.07616), (-2.135e-09, -0.02442, 0.0), (-2.135e-09, -0.02442, 0.07616), (-0.01727, -0.01727, 0.0), (-0.01727, -0.01727, 0.07616), (-0.02442, 2.912e-10, 0.0), (-0.02442, 2.912e-10, 0.07616), (-0.01727, 0.01727, 0.0), (-0.01727, 0.01727, 0.07616), (0.01154, 0.01154, 0.08861), (1.028e-09, 0.01631, 0.08861), (0.01631, -6.527e-10, 0.08861), (0.01154, -0.01154, 0.08861), (-3.98e-10, -0.01631, 0.08861), (-0.01154, -0.01154, 0.08861), (-0.01631, 2.549e-10, 0.08861), (-0.01154, 0.01154, 0.08861), (0.004971, 0.004971, 0.09388), (1.813e-09, 0.00703, 0.09388), (0.00703, -2.813e-10, 0.09388), (0.004971, -0.004971, 0.09388), (1.198e-09, -0.00703, 0.09388), (-0.004971, -0.004971, 0.09388), (-0.00703, 1.099e-10, 0.09388), (-0.004971, 0.004971, 0.09388)], [], [(0, 1, 3, 2), (2, 3, 5, 4), (4, 5, 7, 6), (6, 7, 9, 8), (8, 9, 11, 10), (10, 11, 13, 12), (11, 9, 20, 21), (12, 13, 15, 14), (14, 15, 1, 0), (18, 16, 24, 26), (1, 15, 23, 17), (3, 1, 17, 16), (7, 5, 18, 19), (13, 11, 21, 22), (9, 7, 19, 20), (15, 13, 22, 23), (5, 3, 16, 18), (24, 25, 31, 30, 29, 28, 27, 26), (23, 22, 30, 31), (21, 20, 28, 29), (19, 18, 26, 27), (16, 17, 25, 24), (17, 23, 31, 25), (22, 21, 29, 30), (20, 19, 27, 28)])
me_cylinder_009.materials.append(mat_sprinles_violet)
me_cylinder_009.use_remesh_preserve_volume = False
me_cylinder_009.use_remesh_preserve_attributes = False
me_cylinder_009.use_mirror_vertex_groups = False
me_cylinder_009.update()
me_cylinder_008 = bpy.data.meshes.new('Cylinder.008')
me_cylinder_008.from_pydata([(0.0, 0.02442, 0.0), (0.0, 0.02442, 0.07616), (0.01727, 0.01727, 0.0), (0.01727, 0.01727, 0.07616), (0.02442, -1.067e-09, 0.0), (0.02442, -1.067e-09, 0.07616), (0.01727, -0.01727, 0.0), (0.01727, -0.01727, 0.07616), (-2.135e-09, -0.02442, 0.0), (-2.135e-09, -0.02442, 0.07616), (-0.01727, -0.01727, 0.0), (-0.01727, -0.01727, 0.07616), (-0.02442, 2.912e-10, 0.0), (-0.02442, 2.912e-10, 0.07616), (-0.01727, 0.01727, 0.0), (-0.01727, 0.01727, 0.07616), (0.01154, 0.01154, 0.08861), (1.028e-09, 0.01631, 0.08861), (0.01631, -6.527e-10, 0.08861), (0.01154, -0.01154, 0.08861), (-3.98e-10, -0.01631, 0.08861), (-0.01154, -0.01154, 0.08861), (-0.01631, 2.549e-10, 0.08861), (-0.01154, 0.01154, 0.08861), (0.004971, 0.004971, 0.09388), (1.813e-09, 0.00703, 0.09388), (0.00703, -2.813e-10, 0.09388), (0.004971, -0.004971, 0.09388), (1.198e-09, -0.00703, 0.09388), (-0.004971, -0.004971, 0.09388), (-0.00703, 1.099e-10, 0.09388), (-0.004971, 0.004971, 0.09388)], [], [(0, 1, 3, 2), (2, 3, 5, 4), (4, 5, 7, 6), (6, 7, 9, 8), (8, 9, 11, 10), (10, 11, 13, 12), (11, 9, 20, 21), (12, 13, 15, 14), (14, 15, 1, 0), (18, 16, 24, 26), (1, 15, 23, 17), (3, 1, 17, 16), (7, 5, 18, 19), (13, 11, 21, 22), (9, 7, 19, 20), (15, 13, 22, 23), (5, 3, 16, 18), (24, 25, 31, 30, 29, 28, 27, 26), (23, 22, 30, 31), (21, 20, 28, 29), (19, 18, 26, 27), (16, 17, 25, 24), (17, 23, 31, 25), (22, 21, 29, 30), (20, 19, 27, 28)])
me_cylinder_008.materials.append(mat_sprinles_yellow)
me_cylinder_008.use_remesh_preserve_volume = False
me_cylinder_008.use_remesh_preserve_attributes = False
me_cylinder_008.use_mirror_vertex_groups = False
me_cylinder_008.update()
me_cylinder_007 = bpy.data.meshes.new('Cylinder.007')
me_cylinder_007.from_pydata([(-0.004231, 0.03174, 0.0), (0.01232, 0.02041, 0.1526), (0.01304, 0.02459, 0.0), (0.02715, 0.01086, 0.1464), (0.02019, 0.00732, 0.0), (0.02981, -0.006086, 0.139), (0.01304, -0.009947, 0.0), (0.01874, -0.02051, 0.1347), (-0.004231, -0.0171, 0.0), (0.0004144, -0.02396, 0.136), (-0.0215, -0.009947, 0.0), (-0.01442, -0.01442, 0.1422), (-0.02865, 0.00732, 0.0), (-0.01708, 0.002532, 0.1496), (-0.0215, 0.02459, 0.0), (-0.006004, 0.01696, 0.1539), (0.02196, 0.001949, 0.1571), (0.01205, 0.008326, 0.1612), (0.02374, -0.009373, 0.1521), (0.01634, -0.01901, 0.1492), (0.004097, -0.02131, 0.1501), (-0.005814, -0.01494, 0.1542), (-0.00759, -0.003616, 0.1592), (-0.0001911, 0.006021, 0.1621), (0.01478, -0.004856, 0.1611), (0.01051, -0.002108, 0.1629), (0.01555, -0.009735, 0.159), (0.01236, -0.01389, 0.1577), (0.007083, -0.01488, 0.1581), (0.002812, -0.01213, 0.1599), (0.002047, -0.007254, 0.162), (0.005236, -0.003101, 0.1633)], [], [(0, 1, 3, 2), (2, 3, 5, 4), (4, 5, 7, 6), (6, 7, 9, 8), (8, 9, 11, 10), (10, 11, 13, 12), (11, 9, 20, 21), (12, 13, 15, 14), (14, 15, 1, 0), (18, 16, 24, 26), (1, 15, 23, 17), (3, 1, 17, 16), (7, 5, 18, 19), (13, 11, 21, 22), (9, 7, 19, 20), (15, 13, 22, 23), (5, 3, 16, 18), (24, 25, 31, 30, 29, 28, 27, 26), (23, 22, 30, 31), (21, 20, 28, 29), (19, 18, 26, 27), (16, 17, 25, 24), (17, 23, 31, 25), (22, 21, 29, 30), (20, 19, 27, 28)])
me_cylinder_007.materials.append(mat_sprinles_yellow)
me_cylinder_007.use_remesh_preserve_volume = False
me_cylinder_007.use_remesh_preserve_attributes = False
me_cylinder_007.use_mirror_vertex_groups = False
me_cylinder_007.update()
me_cylinder_006 = bpy.data.meshes.new('Cylinder.006')
me_cylinder_006.from_pydata([(0.0, 0.02442, 0.0), (0.0, 0.02442, 0.1349), (0.01727, 0.01727, 0.0), (0.01727, 0.01727, 0.1349), (0.02442, -1.067e-09, 0.0), (0.02442, -1.067e-09, 0.1349), (0.01727, -0.01727, 0.0), (0.01727, -0.01727, 0.1349), (-2.135e-09, -0.02442, 0.0), (-2.135e-09, -0.02442, 0.1349), (-0.01727, -0.01727, 0.0), (-0.01727, -0.01727, 0.1349), (-0.02442, 2.912e-10, 0.0), (-0.02442, 2.912e-10, 0.1349), (-0.01727, 0.01727, 0.0), (-0.01727, 0.01727, 0.1349), (0.01154, 0.01154, 0.1473), (1.028e-09, 0.01631, 0.1473), (0.01631, -6.527e-10, 0.1473), (0.01154, -0.01154, 0.1473), (-3.98e-10, -0.01631, 0.1473), (-0.01154, -0.01154, 0.1473), (-0.01631, 2.549e-10, 0.1473), (-0.01154, 0.01154, 0.1473), (0.004971, 0.004971, 0.1526), (1.813e-09, 0.00703, 0.1526), (0.00703, -2.813e-10, 0.1526), (0.004971, -0.004971, 0.1526), (1.198e-09, -0.00703, 0.1526), (-0.004971, -0.004971, 0.1526), (-0.00703, 1.099e-10, 0.1526), (-0.004971, 0.004971, 0.1526), (0.01338, 0.02442, 0.0844), (0.03065, 0.01727, 0.0844), (0.0378, -1.067e-09, 0.0844), (0.03065, -0.01727, 0.0844), (0.01338, -0.02442, 0.0844), (-0.003888, -0.01727, 0.0844), (-0.01104, 2.912e-10, 0.0844), (-0.003888, 0.01727, 0.0844)], [], [(32, 1, 3, 33), (33, 3, 5, 34), (34, 5, 7, 35), (35, 7, 9, 36), (36, 9, 11, 37), (37, 11, 13, 38), (11, 9, 20, 21), (38, 13, 15, 39), (39, 15, 1, 32), (18, 16, 24, 26), (1, 15, 23, 17), (3, 1, 17, 16), (7, 5, 18, 19), (13, 11, 21, 22), (9, 7, 19, 20), (15, 13, 22, 23), (5, 3, 16, 18), (24, 25, 31, 30, 29, 28, 27, 26), (23, 22, 30, 31), (21, 20, 28, 29), (19, 18, 26, 27), (16, 17, 25, 24), (17, 23, 31, 25), (22, 21, 29, 30), (20, 19, 27, 28), (14, 39, 32, 0), (12, 38, 39, 14), (10, 37, 38, 12), (8, 36, 37, 10), (6, 35, 36, 8), (4, 34, 35, 6), (2, 33, 34, 4), (0, 32, 33, 2)])
me_cylinder_006.materials.append(mat_sprinles_red)
me_cylinder_006.use_remesh_preserve_volume = False
me_cylinder_006.use_remesh_preserve_attributes = False
me_cylinder_006.use_mirror_vertex_groups = False
me_cylinder_006.update()
me_cylinder_005 = bpy.data.meshes.new('Cylinder.005')
me_cylinder_005.from_pydata([(0.0, 0.02442, 0.0), (0.0, 0.02442, 0.07616), (0.01727, 0.01727, 0.0), (0.01727, 0.01727, 0.07616), (0.02442, -1.067e-09, 0.0), (0.02442, -1.067e-09, 0.07616), (0.01727, -0.01727, 0.0), (0.01727, -0.01727, 0.07616), (-2.135e-09, -0.02442, 0.0), (-2.135e-09, -0.02442, 0.07616), (-0.01727, -0.01727, 0.0), (-0.01727, -0.01727, 0.07616), (-0.02442, 2.912e-10, 0.0), (-0.02442, 2.912e-10, 0.07616), (-0.01727, 0.01727, 0.0), (-0.01727, 0.01727, 0.07616), (0.01154, 0.01154, 0.08861), (1.028e-09, 0.01631, 0.08861), (0.01631, -6.527e-10, 0.08861), (0.01154, -0.01154, 0.08861), (-3.98e-10, -0.01631, 0.08861), (-0.01154, -0.01154, 0.08861), (-0.01631, 2.549e-10, 0.08861), (-0.01154, 0.01154, 0.08861), (0.004971, 0.004971, 0.09388), (1.813e-09, 0.00703, 0.09388), (0.00703, -2.813e-10, 0.09388), (0.004971, -0.004971, 0.09388), (1.198e-09, -0.00703, 0.09388), (-0.004971, -0.004971, 0.09388), (-0.00703, 1.099e-10, 0.09388), (-0.004971, 0.004971, 0.09388)], [], [(0, 1, 3, 2), (2, 3, 5, 4), (4, 5, 7, 6), (6, 7, 9, 8), (8, 9, 11, 10), (10, 11, 13, 12), (11, 9, 20, 21), (12, 13, 15, 14), (14, 15, 1, 0), (18, 16, 24, 26), (1, 15, 23, 17), (3, 1, 17, 16), (7, 5, 18, 19), (13, 11, 21, 22), (9, 7, 19, 20), (15, 13, 22, 23), (5, 3, 16, 18), (24, 25, 31, 30, 29, 28, 27, 26), (23, 22, 30, 31), (21, 20, 28, 29), (19, 18, 26, 27), (16, 17, 25, 24), (17, 23, 31, 25), (22, 21, 29, 30), (20, 19, 27, 28)])
me_cylinder_005.materials.append(mat_sprinles_red)
me_cylinder_005.use_remesh_preserve_volume = False
me_cylinder_005.use_remesh_preserve_attributes = False
me_cylinder_005.use_mirror_vertex_groups = False
me_cylinder_005.update()
me_cylinder_004 = bpy.data.meshes.new('Cylinder.004')
me_cylinder_004.from_pydata([(0.0, 0.02442, 0.0), (0.0, 0.02442, 0.1349), (0.01727, 0.01727, 0.0), (0.01727, 0.01727, 0.1349), (0.02442, -1.067e-09, 0.0), (0.02442, -1.067e-09, 0.1349), (0.01727, -0.01727, 0.0), (0.01727, -0.01727, 0.1349), (-2.135e-09, -0.02442, 0.0), (-2.135e-09, -0.02442, 0.1349), (-0.01727, -0.01727, 0.0), (-0.01727, -0.01727, 0.1349), (-0.02442, 2.912e-10, 0.0), (-0.02442, 2.912e-10, 0.1349), (-0.01727, 0.01727, 0.0), (-0.01727, 0.01727, 0.1349), (0.01154, 0.01154, 0.1473), (1.028e-09, 0.01631, 0.1473), (0.01631, -6.527e-10, 0.1473), (0.01154, -0.01154, 0.1473), (-3.98e-10, -0.01631, 0.1473), (-0.01154, -0.01154, 0.1473), (-0.01631, 2.549e-10, 0.1473), (-0.01154, 0.01154, 0.1473), (0.004971, 0.004971, 0.1526), (1.813e-09, 0.00703, 0.1526), (0.00703, -2.813e-10, 0.1526), (0.004971, -0.004971, 0.1526), (1.198e-09, -0.00703, 0.1526), (-0.004971, -0.004971, 0.1526), (-0.00703, 1.099e-10, 0.1526), (-0.004971, 0.004971, 0.1526)], [], [(0, 1, 3, 2), (2, 3, 5, 4), (4, 5, 7, 6), (6, 7, 9, 8), (8, 9, 11, 10), (10, 11, 13, 12), (11, 9, 20, 21), (12, 13, 15, 14), (14, 15, 1, 0), (18, 16, 24, 26), (1, 15, 23, 17), (3, 1, 17, 16), (7, 5, 18, 19), (13, 11, 21, 22), (9, 7, 19, 20), (15, 13, 22, 23), (5, 3, 16, 18), (24, 25, 31, 30, 29, 28, 27, 26), (23, 22, 30, 31), (21, 20, 28, 29), (19, 18, 26, 27), (16, 17, 25, 24), (17, 23, 31, 25), (22, 21, 29, 30), (20, 19, 27, 28)])
me_cylinder_004.materials.append(mat_sprinkles_green)
me_cylinder_004.use_remesh_preserve_volume = False
me_cylinder_004.use_remesh_preserve_attributes = False
me_cylinder_004.use_mirror_vertex_groups = False
me_cylinder_004.update()
me_cylinder_003 = bpy.data.meshes.new('Cylinder.003')
me_cylinder_003.from_pydata([(0.0, 0.02442, 0.0), (0.0, 0.02442, 0.07616), (0.01727, 0.01727, 0.0), (0.01727, 0.01727, 0.07616), (0.02442, -1.067e-09, 0.0), (0.02442, -1.067e-09, 0.07616), (0.01727, -0.01727, 0.0), (0.01727, -0.01727, 0.07616), (-2.135e-09, -0.02442, 0.0), (-2.135e-09, -0.02442, 0.07616), (-0.01727, -0.01727, 0.0), (-0.01727, -0.01727, 0.07616), (-0.02442, 2.912e-10, 0.0), (-0.02442, 2.912e-10, 0.07616), (-0.01727, 0.01727, 0.0), (-0.01727, 0.01727, 0.07616), (0.01154, 0.01154, 0.08861), (1.028e-09, 0.01631, 0.08861), (0.01631, -6.527e-10, 0.08861), (0.01154, -0.01154, 0.08861), (-3.98e-10, -0.01631, 0.08861), (-0.01154, -0.01154, 0.08861), (-0.01631, 2.549e-10, 0.08861), (-0.01154, 0.01154, 0.08861), (0.004971, 0.004971, 0.09388), (1.813e-09, 0.00703, 0.09388), (0.00703, -2.813e-10, 0.09388), (0.004971, -0.004971, 0.09388), (1.198e-09, -0.00703, 0.09388), (-0.004971, -0.004971, 0.09388), (-0.00703, 1.099e-10, 0.09388), (-0.004971, 0.004971, 0.09388)], [], [(0, 1, 3, 2), (2, 3, 5, 4), (4, 5, 7, 6), (6, 7, 9, 8), (8, 9, 11, 10), (10, 11, 13, 12), (11, 9, 20, 21), (12, 13, 15, 14), (14, 15, 1, 0), (18, 16, 24, 26), (1, 15, 23, 17), (3, 1, 17, 16), (7, 5, 18, 19), (13, 11, 21, 22), (9, 7, 19, 20), (15, 13, 22, 23), (5, 3, 16, 18), (24, 25, 31, 30, 29, 28, 27, 26), (23, 22, 30, 31), (21, 20, 28, 29), (19, 18, 26, 27), (16, 17, 25, 24), (17, 23, 31, 25), (22, 21, 29, 30), (20, 19, 27, 28)])
me_cylinder_003.materials.append(mat_sprinkles_green)
me_cylinder_003.use_remesh_preserve_volume = False
me_cylinder_003.use_remesh_preserve_attributes = False
me_cylinder_003.use_mirror_vertex_groups = False
me_cylinder_003.update()
me_cylinder_002 = bpy.data.meshes.new('Cylinder.002')
me_cylinder_002.from_pydata([(0.0, 0.02442, 0.0), (0.0, 0.02442, 0.07616), (0.01727, 0.01727, 0.0), (0.01727, 0.01727, 0.07616), (0.02442, -1.067e-09, 0.0), (0.02442, -1.067e-09, 0.07616), (0.01727, -0.01727, 0.0), (0.01727, -0.01727, 0.07616), (-2.135e-09, -0.02442, 0.0), (-2.135e-09, -0.02442, 0.07616), (-0.01727, -0.01727, 0.0), (-0.01727, -0.01727, 0.07616), (-0.02442, 2.912e-10, 0.0), (-0.02442, 2.912e-10, 0.07616), (-0.01727, 0.01727, 0.0), (-0.01727, 0.01727, 0.07616), (0.01154, 0.01154, 0.08861), (1.028e-09, 0.01631, 0.08861), (0.01631, -6.527e-10, 0.08861), (0.01154, -0.01154, 0.08861), (-3.98e-10, -0.01631, 0.08861), (-0.01154, -0.01154, 0.08861), (-0.01631, 2.549e-10, 0.08861), (-0.01154, 0.01154, 0.08861), (0.004971, 0.004971, 0.09388), (1.813e-09, 0.00703, 0.09388), (0.00703, -2.813e-10, 0.09388), (0.004971, -0.004971, 0.09388), (1.198e-09, -0.00703, 0.09388), (-0.004971, -0.004971, 0.09388), (-0.00703, 1.099e-10, 0.09388), (-0.004971, 0.004971, 0.09388)], [], [(0, 1, 3, 2), (2, 3, 5, 4), (4, 5, 7, 6), (6, 7, 9, 8), (8, 9, 11, 10), (10, 11, 13, 12), (11, 9, 20, 21), (12, 13, 15, 14), (14, 15, 1, 0), (18, 16, 24, 26), (1, 15, 23, 17), (3, 1, 17, 16), (7, 5, 18, 19), (13, 11, 21, 22), (9, 7, 19, 20), (15, 13, 22, 23), (5, 3, 16, 18), (24, 25, 31, 30, 29, 28, 27, 26), (23, 22, 30, 31), (21, 20, 28, 29), (19, 18, 26, 27), (16, 17, 25, 24), (17, 23, 31, 25), (22, 21, 29, 30), (20, 19, 27, 28)])
me_cylinder_002.materials.append(mat_sprinles_blue)
me_cylinder_002.use_remesh_preserve_volume = False
me_cylinder_002.use_remesh_preserve_attributes = False
me_cylinder_002.use_mirror_vertex_groups = False
me_cylinder_002.update()
me_cylinder = bpy.data.meshes.new('Cylinder')
me_cylinder.from_pydata([(0.0, 0.02442, 0.0), (0.0, 0.02442, 0.1349), (0.01727, 0.01727, 0.0), (0.01727, 0.01727, 0.1349), (0.02442, -1.067e-09, 0.0), (0.02442, -1.067e-09, 0.1349), (0.01727, -0.01727, 0.0), (0.01727, -0.01727, 0.1349), (-2.135e-09, -0.02442, 0.0), (-2.135e-09, -0.02442, 0.1349), (-0.01727, -0.01727, 0.0), (-0.01727, -0.01727, 0.1349), (-0.02442, 2.912e-10, 0.0), (-0.02442, 2.912e-10, 0.1349), (-0.01727, 0.01727, 0.0), (-0.01727, 0.01727, 0.1349), (0.01154, 0.01154, 0.1473), (1.028e-09, 0.01631, 0.1473), (0.01631, -6.527e-10, 0.1473), (0.01154, -0.01154, 0.1473), (-3.98e-10, -0.01631, 0.1473), (-0.01154, -0.01154, 0.1473), (-0.01631, 2.549e-10, 0.1473), (-0.01154, 0.01154, 0.1473), (0.004971, 0.004971, 0.1526), (1.813e-09, 0.00703, 0.1526), (0.00703, -2.813e-10, 0.1526), (0.004971, -0.004971, 0.1526), (1.198e-09, -0.00703, 0.1526), (-0.004971, -0.004971, 0.1526), (-0.00703, 1.099e-10, 0.1526), (-0.004971, 0.004971, 0.1526)], [], [(0, 1, 3, 2), (2, 3, 5, 4), (4, 5, 7, 6), (6, 7, 9, 8), (8, 9, 11, 10), (10, 11, 13, 12), (11, 9, 20, 21), (12, 13, 15, 14), (14, 15, 1, 0), (18, 16, 24, 26), (1, 15, 23, 17), (3, 1, 17, 16), (7, 5, 18, 19), (13, 11, 21, 22), (9, 7, 19, 20), (15, 13, 22, 23), (5, 3, 16, 18), (24, 25, 31, 30, 29, 28, 27, 26), (23, 22, 30, 31), (21, 20, 28, 29), (19, 18, 26, 27), (16, 17, 25, 24), (17, 23, 31, 25), (22, 21, 29, 30), (20, 19, 27, 28)])
me_cylinder.materials.append(mat_sprinles_blue)
me_cylinder.use_remesh_preserve_volume = False
me_cylinder.use_remesh_preserve_attributes = False
me_cylinder.use_mirror_vertex_groups = False
me_cylinder.update()

# ---- objects
ob_circle_001 = bpy.data.objects.new('Circle.001', me_circle_001)
ob_torus_001 = bpy.data.objects.new('Torus.001', me_torus_001)
ob_torus = bpy.data.objects.new('Torus', me_torus)
ob_plane = bpy.data.objects.new('Plane', me_plane)
ob_camera = bpy.data.objects.new('Camera', cam_camera)
ob_area_002 = bpy.data.objects.new('Area.002', light_area_002)
ob_plane_001 = bpy.data.objects.new('Plane.001', me_plane_001)
ob_area_001 = bpy.data.objects.new('Area.001', light_area_001)
ob_area = bpy.data.objects.new('Area', light_area)
ob_cylinder = bpy.data.objects.new('Cylinder', me_cylinder_001)
ob_sprinkle_011 = bpy.data.objects.new('Sprinkle.011', me_cylinder_012)
ob_sprinkle_010 = bpy.data.objects.new('Sprinkle.010', me_cylinder_011)
ob_sprinkle_009 = bpy.data.objects.new('Sprinkle.009', me_cylinder_010)
ob_sprinkle_008 = bpy.data.objects.new('Sprinkle.008', me_cylinder_009)
ob_sprinkle_007 = bpy.data.objects.new('Sprinkle.007', me_cylinder_008)
ob_sprinkle_006 = bpy.data.objects.new('Sprinkle.006', me_cylinder_007)
ob_sprinkle_005 = bpy.data.objects.new('Sprinkle.005', me_cylinder_006)
ob_sprinkle_004 = bpy.data.objects.new('Sprinkle.004', me_cylinder_005)
ob_sprinkle_003 = bpy.data.objects.new('Sprinkle.003', me_cylinder_004)
ob_sprinkle_002 = bpy.data.objects.new('Sprinkle.002', me_cylinder_003)
ob_sprinkle_001 = bpy.data.objects.new('Sprinkle.001', me_cylinder_002)
ob_sprinkle = bpy.data.objects.new('Sprinkle', me_cylinder)

# ---- transforms, parenting, visibility, modifiers, constraints
ob_circle_001.location = (6.041, -0.779, 0.2955)
ob_circle_001.scale = (1.376, 1.376, 1.376)
ob_circle_001.lineart.crease_threshold = 0.0
_m = ob_circle_001.modifiers.new('Subsurf', 'SUBSURF')
_m.uv_smooth = 'PRESERVE_CORNERS'
_m.quality = 2
_m.levels = 2
_m.show_only_control_edges = False
_m = ob_circle_001.modifiers.new('Solidify', 'SOLIDIFY')
_m.nonmanifold_thickness_mode = 'FIXED'
_m.nonmanifold_merge_threshold = 0.0003
ob_torus_001.location = (6.041, -0.779, 0.8141)
ob_torus_001.scale = (0.9932, 1.0, 1.0)
ob_torus_001.lineart.crease_threshold = 0.0
_vg = ob_torus_001.vertex_groups.new(name='Group')
_m = ob_torus_001.modifiers.new('Solidify', 'SOLIDIFY')
_m.thickness = 0.044
_m.nonmanifold_thickness_mode = 'FIXED'
_m.nonmanifold_merge_threshold = 0.0003
_m = ob_torus_001.modifiers.new('Subsurf', 'SUBSURF')
_m.uv_smooth = 'PRESERVE_CORNERS'
_m.quality = 2
_m.levels = 2
_m.show_only_control_edges = False
_m = ob_torus_001.modifiers.new('ParticleSystem 1', 'PARTICLE_SYSTEM')
ob_torus.location = (6.041, -0.779, 0.7757)
ob_torus.lineart.crease_threshold = 0.0
_m = ob_torus.modifiers.new('Subsurf', 'SUBSURF')
_m.uv_smooth = 'PRESERVE_CORNERS'
_m.quality = 2
_m.show_only_control_edges = False
ob_plane.location = (6.108, 0.0, 0.2895)
ob_plane.scale = (-14.03, -14.03, -14.03)
ob_plane.lineart.crease_threshold = 0.0
ob_camera.location = (9.657, -10.81, 5.443)
ob_camera.rotation_euler = (1.286, 0.00879, 0.1811)
ob_camera.scale = (1.0, 1.0, 1.0)
ob_camera.lock_rotations_4d = False
ob_camera.empty_display_type = 'ARROWS'
ob_camera.color = (0.0, 0.0, 0.0, 0.0)
ob_camera.display_type = 'WIRE'
ob_camera.lineart.crease_threshold = 0.0
ob_area_002.location = (-0.2507, 1.689, 12.17)
ob_area_002.lineart.crease_threshold = 0.0
ob_plane_001.location = (2.64, 11.87, 7.656)
ob_plane_001.rotation_euler = (-1.584, 5.747e-17, 7.566e-18)
ob_plane_001.scale = (20.48, 20.48, 20.48)
ob_plane_001.lineart.crease_threshold = 0.0
ob_area_001.location = (18.1, -0.2417, 7.885)
ob_area_001.rotation_euler = (-1.344e-07, 1.571, 0.0)
ob_area_001.lineart.crease_threshold = 0.0
ob_area.location = (-6.934, -0.2417, 11.35)
ob_area.rotation_euler = (-1.344e-07, -1.571, 0.0)
ob_area.lineart.crease_threshold = 0.0
ob_cylinder.location = (9.516, 2.173, 2.427)
ob_cylinder.rotation_euler = (0.0, -0.0, -3.666)
ob_cylinder.scale = (-1.44, -1.44, -1.44)
ob_cylinder.lineart.crease_threshold = 0.0
_m = ob_cylinder.modifiers.new('Subsurf', 'SUBSURF')
_m.uv_smooth = 'PRESERVE_CORNERS'
_m.quality = 2
_m.levels = 5
_m.show_only_control_edges = False
ob_sprinkle_011.location = (0.3756, 0.0, 4.194)
ob_sprinkle_011.scale = (0.3084, 0.3084, 0.3084)
ob_sprinkle_011.lineart.crease_threshold = 0.0
_m = ob_sprinkle_011.modifiers.new('Mirror', 'MIRROR')
_m.use_axis = (False, False, True)
_m.use_clip = True
ob_sprinkle_010.location = (0.3756, 0.0, 4.077)
ob_sprinkle_010.scale = (0.3084, 0.3084, 0.3084)
ob_sprinkle_010.lineart.crease_threshold = 0.0
_m = ob_sprinkle_010.modifiers.new('Mirror', 'MIRROR')
_m.use_axis = (False, False, True)
_m.use_clip = True
ob_sprinkle_009.location = (0.2843, 0.0, 4.077)
ob_sprinkle_009.scale = (0.3084, 0.3084, 0.3084)
ob_sprinkle_009.lineart.crease_threshold = 0.0
_m = ob_sprinkle_009.modifiers.new('Mirror', 'MIRROR')
_m.use_axis = (False, False, True)
_m.use_clip = True
ob_sprinkle_008.location = (0.2843, 0.0, 4.194)
ob_sprinkle_008.scale = (0.3084, 0.3084, 0.3084)
ob_sprinkle_008.lineart.crease_threshold = 0.0
_m = ob_sprinkle_008.modifiers.new('Mirror', 'MIRROR')
_m.use_axis = (False, False, True)
_m.use_clip = True
ob_sprinkle_007.location = (0.1921, 0.0, 4.194)
ob_sprinkle_007.scale = (0.3084, 0.3084, 0.3084)
ob_sprinkle_007.lineart.crease_threshold = 0.0
_m = ob_sprinkle_007.modifiers.new('Mirror', 'MIRROR')
_m.use_axis = (False, False, True)
_m.use_clip = True
ob_sprinkle_006.location = (0.1921, 0.0, 4.077)
ob_sprinkle_006.scale = (0.3084, 0.3084, 0.3084)
ob_sprinkle_006.lineart.crease_threshold = 0.0
_m = ob_sprinkle_006.modifiers.new('Mirror', 'MIRROR')
_m.use_axis = (False, False, True)
_m.use_clip = True
ob_sprinkle_005.location = (0.09471, 0.0, 4.077)
ob_sprinkle_005.scale = (0.3084, 0.3084, 0.3084)
ob_sprinkle_005.lineart.crease_threshold = 0.0
_m = ob_sprinkle_005.modifiers.new('Mirror', 'MIRROR')
_m.use_axis = (False, False, True)
_m.use_clip = True
ob_sprinkle_004.location = (0.09471, 0.0, 4.194)
ob_sprinkle_004.scale = (0.3084, 0.3084, 0.3084)
ob_sprinkle_004.lineart.crease_threshold = 0.0
_m = ob_sprinkle_004.modifiers.new('Mirror', 'MIRROR')
_m.use_axis = (False, False, True)
_m.use_clip = True
ob_sprinkle_003.location = (-0.1028, 0.0, 4.077)
ob_sprinkle_003.scale = (0.3084, 0.3084, 0.3084)
ob_sprinkle_003.lineart.crease_threshold = 0.0
_m = ob_sprinkle_003.modifiers.new('Mirror', 'MIRROR')
_m.use_axis = (False, False, True)
_m.use_clip = True
ob_sprinkle_002.location = (-0.1028, 0.0, 4.194)
ob_sprinkle_002.scale = (0.3084, 0.3084, 0.3084)
ob_sprinkle_002.lineart.crease_threshold = 0.0
_m = ob_sprinkle_002.modifiers.new('Mirror', 'MIRROR')
_m.use_axis = (False, False, True)
_m.use_clip = True
ob_sprinkle_001.location = (0.0, 0.0, 4.194)
ob_sprinkle_001.scale = (0.3084, 0.3084, 0.3084)
ob_sprinkle_001.lineart.crease_threshold = 0.0
_m = ob_sprinkle_001.modifiers.new('Mirror', 'MIRROR')
_m.use_axis = (False, False, True)
_m.use_clip = True
ob_sprinkle.location = (0.0, 0.0, 4.077)
ob_sprinkle.scale = (0.3084, 0.3084, 0.3084)
ob_sprinkle.lineart.crease_threshold = 0.0
_m = ob_sprinkle.modifiers.new('Mirror', 'MIRROR')
_m.use_axis = (False, False, True)
_m.use_clip = True

# ---- collection membership
col_collection_1.objects.link(ob_circle_001)
col_collection_1.objects.link(ob_torus_001)
col_collection_1.objects.link(ob_torus)
col_collection_1.objects.link(ob_plane)
col_collection_1.objects.link(ob_camera)
col_collection_2.objects.link(ob_area_002)
col_collection_2.objects.link(ob_plane_001)
col_collection_2.objects.link(ob_area_001)
col_collection_2.objects.link(ob_area)
col_collection_2.objects.link(ob_cylinder)
col_collection_3.objects.link(ob_sprinkle_011)
col_collection_3.objects.link(ob_sprinkle_010)
col_collection_3.objects.link(ob_sprinkle_009)
col_collection_3.objects.link(ob_sprinkle_008)
col_collection_3.objects.link(ob_sprinkle_007)
col_collection_3.objects.link(ob_sprinkle_006)
col_collection_3.objects.link(ob_sprinkle_005)
col_collection_3.objects.link(ob_sprinkle_004)
col_collection_3.objects.link(ob_sprinkle_003)
col_collection_3.objects.link(ob_sprinkle_002)
col_collection_3.objects.link(ob_sprinkle_001)
col_collection_3.objects.link(ob_sprinkle)

# ---- scene / render settings (as saved in the file)
scene.camera = ob_camera
scene.frame_start = 1; scene.frame_end = 178; scene.frame_set(178)
scene.render.engine = 'CYCLES'
scene.render.resolution_percentage = 50
scene.render.dither_intensity = 0.0
scene.cycles.use_denoising = False
scene.cycles.samples = 128
scene.cycles.sampling_pattern = 'TABULATED_SOBOL'
scene.cycles.light_sampling_threshold = 0.0
scene.cycles.use_adaptive_sampling = False
scene.cycles.use_light_tree = False
scene.cycles.blur_glossy = 0.0
scene.cycles.sample_clamp_indirect = 0.0
scene.view_settings.view_transform = 'Standard'
bpy.context.view_layer.update()
